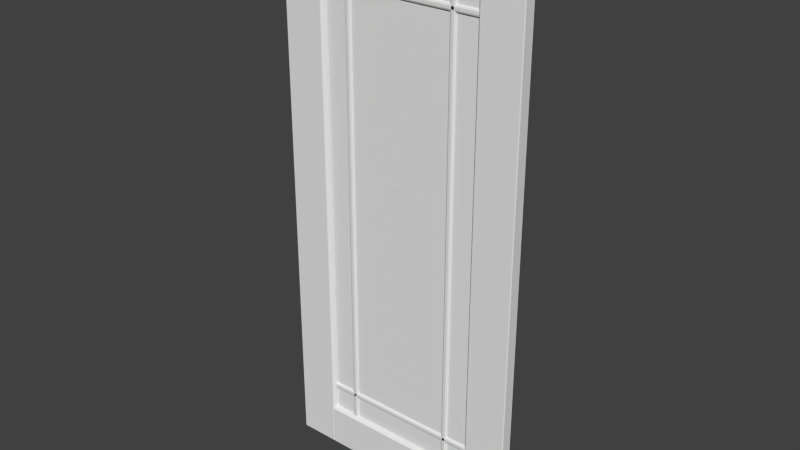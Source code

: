 # Source: Door_Panel_Glass_Marginal_Border.blend  (saved by Blender 2.78.0; exported with 4.5.12 LTS)
import bpy
from mathutils import Matrix  # noqa: F401  (used for matrix-valued properties, if any)

bpy.ops.wm.read_factory_settings(use_empty=True)
scene = bpy.context.scene
scene.name = 'Scene'

# ---- collections
col_collection_1 = bpy.data.collections.new('Collection 1'); scene.collection.children.link(col_collection_1)

# ---- world
world_world = bpy.data.worlds.new('World'); scene.world = world_world
world_world.color = (0.05088, 0.05088, 0.05088)
world_world.use_sun_shadow = False
world_world.sun_shadow_jitter_overblur = 0.0
world_world.cycles.sampling_method = 'NONE'
world_world.cycles.sample_map_resolution = 256

# ---- meshes
me_base_point = bpy.data.meshes.new('Base Point')
me_base_point.from_pydata([(0.0, 0.0, 0.0)], [], [])
me_base_point.use_remesh_preserve_volume = False
me_base_point.use_remesh_preserve_attributes = False
me_base_point.use_mirror_vertex_groups = False
me_base_point.update()
me_cage = bpy.data.meshes.new('CAGE')
me_cage.from_pydata([(0.0, 0.0, 0.0), (0.0, 0.6096, 0.0), (0.6096, 0.6096, 0.0), (0.6096, 0.0, 0.0), (0.0, 0.0, 0.6096), (0.0, 0.6096, 0.6096), (0.6096, 0.6096, 0.6096), (0.6096, 0.0, 0.6096)], [], [(0, 1, 2, 3), (4, 7, 6, 5), (0, 4, 5, 1), (1, 5, 6, 2), (2, 6, 7, 3), (4, 0, 3, 7)])
me_cage.use_remesh_preserve_volume = False
me_cage.use_remesh_preserve_attributes = False
me_cage.use_mirror_vertex_groups = False
me_cage.update()
me_cube_008 = bpy.data.meshes.new('Cube.008')
me_cube_008.from_pydata([(0.1539, -0.02704, 1.766), (0.1539, -0.03401, 1.773), (0.147, -0.02704, 1.773), (0.154, -0.03174, 1.768), (0.1502, -0.03075, 1.769), (0.1492, -0.03174, 1.773), (0.1492, -0.027, 1.768), (0.147, -0.01741, 1.773), (0.1539, -0.01044, 1.773), (0.1539, -0.01741, 1.766), (0.1492, -0.01271, 1.773), (0.1502, -0.0137, 1.769), (0.154, -0.0127, 1.768), (0.1492, -0.01745, 1.768), (0.7605, -0.01044, 1.773), (0.7674, -0.01741, 1.773), (0.7605, -0.01741, 1.766), (0.7652, -0.01271, 1.773), (0.7642, -0.0137, 1.769), (0.7652, -0.01745, 1.768), (0.7604, -0.0127, 1.768), (0.7674, -0.02704, 1.773), (0.7605, -0.03401, 1.773), (0.7605, -0.02704, 1.766), (0.7652, -0.03174, 1.773), (0.7642, -0.03075, 1.769), (0.7604, -0.03174, 1.768), (0.7652, -0.027, 1.768), (0.147, -0.02704, 1.783), (0.1539, -0.03401, 1.783), (0.1539, -0.02704, 1.79), (0.1492, -0.03174, 1.783), (0.1502, -0.03075, 1.787), (0.154, -0.03174, 1.788), (0.1492, -0.027, 1.788), (0.147, -0.01741, 1.783), (0.1539, -0.01741, 1.79), (0.1539, -0.01044, 1.783), (0.1492, -0.01745, 1.788), (0.1502, -0.0137, 1.787), (0.154, -0.0127, 1.788), (0.1492, -0.01271, 1.783), (0.7605, -0.01044, 1.783), (0.7605, -0.01741, 1.79), (0.7674, -0.01741, 1.783), (0.7604, -0.0127, 1.788), (0.7642, -0.0137, 1.787), (0.7652, -0.01745, 1.788), (0.7652, -0.01271, 1.783), (0.7674, -0.02704, 1.783), (0.7605, -0.02704, 1.79), (0.7605, -0.03401, 1.783), (0.7652, -0.027, 1.788), (0.7642, -0.03075, 1.787), (0.7604, -0.03174, 1.788), (0.7652, -0.03174, 1.783), (0.1539, -0.02704, 0.2422), (0.1539, -0.03401, 0.2492), (0.147, -0.02704, 0.2492), (0.154, -0.03174, 0.2445), (0.1502, -0.03075, 0.2455), (0.1492, -0.03174, 0.2492), (0.1492, -0.027, 0.2445), (0.147, -0.01741, 0.2492), (0.1539, -0.01044, 0.2492), (0.1539, -0.01741, 0.2422), (0.1492, -0.01271, 0.2492), (0.1502, -0.0137, 0.2455), (0.154, -0.01271, 0.2445), (0.1492, -0.01745, 0.2445), (0.7605, -0.01044, 0.2492), (0.7674, -0.01741, 0.2492), (0.7605, -0.01741, 0.2422), (0.7652, -0.01271, 0.2492), (0.7642, -0.0137, 0.2455), (0.7652, -0.01745, 0.2445), (0.7604, -0.01271, 0.2445), (0.7674, -0.02704, 0.2492), (0.7605, -0.03401, 0.2492), (0.7605, -0.02704, 0.2422), (0.7652, -0.03174, 0.2492), (0.7642, -0.03075, 0.2455), (0.7604, -0.03174, 0.2445), (0.7652, -0.027, 0.2445), (0.147, -0.02704, 0.2588), (0.1539, -0.03401, 0.2588), (0.1539, -0.02704, 0.2658), (0.1492, -0.03174, 0.2588), (0.1502, -0.03075, 0.2625), (0.154, -0.03174, 0.2635), (0.1492, -0.027, 0.2635), (0.147, -0.01741, 0.2588), (0.1539, -0.01741, 0.2658), (0.1539, -0.01044, 0.2588), (0.1492, -0.01745, 0.2635), (0.1502, -0.0137, 0.2625), (0.154, -0.01271, 0.2635), (0.1492, -0.01271, 0.2588), (0.7605, -0.01044, 0.2588), (0.7605, -0.01741, 0.2658), (0.7674, -0.01741, 0.2588), (0.7604, -0.01271, 0.2635), (0.7642, -0.0137, 0.2625), (0.7652, -0.01745, 0.2635), (0.7652, -0.01271, 0.2588), (0.7674, -0.02704, 0.2588), (0.7605, -0.02704, 0.2658), (0.7605, -0.03401, 0.2588), (0.7652, -0.027, 0.2635), (0.7642, -0.03075, 0.2625), (0.7604, -0.03174, 0.2635), (0.7652, -0.03174, 0.2588), (0.6556, -0.02704, 0.147), (0.6556, -0.03401, 0.1539), (0.6486, -0.02704, 0.1539), (0.6556, -0.03174, 0.1492), (0.6519, -0.03075, 0.1502), (0.6509, -0.03174, 0.154), (0.6509, -0.027, 0.1492), (0.6486, -0.01741, 0.1539), (0.6556, -0.01044, 0.1539), (0.6556, -0.01741, 0.147), (0.6509, -0.01271, 0.154), (0.6519, -0.0137, 0.1502), (0.6556, -0.01271, 0.1492), (0.6509, -0.01745, 0.1492), (0.6652, -0.01044, 0.1539), (0.6722, -0.01741, 0.1539), (0.6652, -0.01741, 0.147), (0.6699, -0.01271, 0.154), (0.6689, -0.0137, 0.1502), (0.6699, -0.01745, 0.1492), (0.6652, -0.01271, 0.1492), (0.6722, -0.02704, 0.1539), (0.6652, -0.03401, 0.1539), (0.6652, -0.02704, 0.147), (0.6699, -0.03174, 0.154), (0.6689, -0.03075, 0.1502), (0.6652, -0.03174, 0.1492), (0.6699, -0.027, 0.1492), (0.6486, -0.02704, 1.878), (0.6556, -0.03401, 1.878), (0.6556, -0.02704, 1.885), (0.6509, -0.03174, 1.878), (0.6519, -0.03075, 1.882), (0.6556, -0.03174, 1.883), (0.6509, -0.027, 1.883), (0.6486, -0.01741, 1.878), (0.6556, -0.01741, 1.885), (0.6556, -0.01044, 1.878), (0.6509, -0.01745, 1.883), (0.6519, -0.0137, 1.882), (0.6556, -0.01271, 1.883), (0.6509, -0.01271, 1.878), (0.6652, -0.01044, 1.878), (0.6652, -0.01741, 1.885), (0.6722, -0.01741, 1.878), (0.6652, -0.01271, 1.883), (0.6689, -0.0137, 1.882), (0.6699, -0.01745, 1.883), (0.6699, -0.01271, 1.878), (0.6722, -0.02704, 1.878), (0.6652, -0.02704, 1.885), (0.6652, -0.03401, 1.878), (0.6699, -0.027, 1.883), (0.6689, -0.03075, 1.882), (0.6652, -0.03174, 1.883), (0.6699, -0.03174, 1.878), (0.2492, -0.02704, 0.147), (0.2492, -0.03401, 0.1539), (0.2422, -0.02704, 0.1539), (0.2492, -0.03174, 0.1492), (0.2455, -0.03075, 0.1502), (0.2445, -0.03174, 0.154), (0.2445, -0.027, 0.1492), (0.2422, -0.01741, 0.1539), (0.2492, -0.01044, 0.1539), (0.2492, -0.01741, 0.147), (0.2445, -0.01271, 0.154), (0.2455, -0.0137, 0.1502), (0.2492, -0.01271, 0.1492), (0.2445, -0.01745, 0.1492), (0.2588, -0.01044, 0.1539), (0.2658, -0.01741, 0.1539), (0.2588, -0.01741, 0.147), (0.2635, -0.01271, 0.154), (0.2625, -0.0137, 0.1502), (0.2635, -0.01745, 0.1492), (0.2588, -0.01271, 0.1492), (0.2658, -0.02704, 0.1539), (0.2588, -0.03401, 0.1539), (0.2588, -0.02704, 0.147), (0.2635, -0.03174, 0.154), (0.2625, -0.03075, 0.1502), (0.2588, -0.03174, 0.1492), (0.2635, -0.027, 0.1492), (0.2422, -0.02704, 1.878), (0.2492, -0.03401, 1.878), (0.2492, -0.02704, 1.885), (0.2445, -0.03174, 1.878), (0.2455, -0.03075, 1.882), (0.2492, -0.03174, 1.883), (0.2445, -0.027, 1.883), (0.2422, -0.01741, 1.878), (0.2492, -0.01741, 1.885), (0.2492, -0.01044, 1.878), (0.2445, -0.01745, 1.883), (0.2455, -0.0137, 1.882), (0.2492, -0.01271, 1.883), (0.2445, -0.01271, 1.878), (0.2588, -0.01044, 1.878), (0.2588, -0.01741, 1.885), (0.2658, -0.01741, 1.878), (0.2588, -0.01271, 1.883), (0.2625, -0.0137, 1.882), (0.2635, -0.01745, 1.883), (0.2635, -0.01271, 1.878), (0.2658, -0.02704, 1.878), (0.2588, -0.02704, 1.885), (0.2588, -0.03401, 1.878), (0.2635, -0.027, 1.883), (0.2625, -0.03075, 1.882), (0.2588, -0.03174, 1.883), (0.2635, -0.03174, 1.878), (0.1515, -0.04153, 1.88), (0.1535, -0.04066, 1.878), (0.7629, -0.002918, 0.1515), (0.1584, -0.03505, 1.874), (0.1594, -0.03241, 1.873), (0.16, -0.02955, 1.872), (0.756, -0.009403, 1.874), (0.1602, -0.02657, 1.872), (0.7544, -0.0149, 1.872), (0.7609, -0.003786, 0.1535), (0.1494, -0.04182, 0.1494), (0.765, -0.04183, 0.1494), (0.16, -0.02955, 0.16), (0.1594, -0.03241, 0.1594), (0.157, -0.007092, 1.875), (0.1554, -0.005195, 1.877), (0.1584, -0.03505, 0.1584), (0.1494, -0.04182, 1.883), (0.7629, -0.04153, 1.88), (0.7609, -0.04066, 1.878), (0.7574, -0.007092, 0.157), (0.759, -0.03925, 1.877), (0.7574, -0.03736, 1.875), (0.7544, -0.0149, 0.16), (0.755, -0.03241, 1.873), (0.7542, -0.02657, 1.872), (0.765, -0.002625, 1.883), (0.7542, -0.02657, 0.1602), (0.1602, -0.01788, 0.1602), (0.1535, -0.04066, 0.1535), (0.755, -0.03241, 0.1594), (0.756, -0.03505, 0.1584), (0.157, -0.007092, 0.157), (0.1554, -0.005195, 0.1554), (0.759, -0.03925, 0.1554), (0.1515, -0.04153, 0.1515), (0.1554, -0.03925, 0.1554), (0.157, -0.03736, 0.157), (0.1515, -0.002918, 0.1515), (0.1602, -0.02657, 0.1602), (0.759, -0.005195, 0.1554), (0.756, -0.009403, 0.1584), (0.755, -0.01204, 0.1594), (0.765, -0.04182, 1.883), (0.1535, -0.003786, 0.1535), (0.7542, -0.01788, 0.1602), (0.7544, -0.02955, 0.16), (0.7542, -0.01788, 1.872), (0.7574, -0.03736, 0.157), (0.755, -0.01204, 1.873), (0.1554, -0.03925, 1.877), (0.7574, -0.007092, 1.875), (0.759, -0.005195, 1.877), (0.7609, -0.003786, 1.878), (0.7629, -0.002918, 1.88), (0.1494, -0.002625, 1.883), (0.157, -0.03736, 1.875), (0.1584, -0.009403, 0.1584), (0.1594, -0.01204, 0.1594), (0.16, -0.0149, 0.16), (0.7609, -0.04066, 0.1535), (0.765, -0.002625, 0.1494), (0.7544, -0.02955, 1.872), (0.1494, -0.002625, 0.1494), (0.1602, -0.01788, 1.872), (0.16, -0.0149, 1.872), (0.1594, -0.01204, 1.873), (0.1584, -0.009403, 1.874), (0.756, -0.03505, 1.874), (0.7629, -0.04153, 0.1515), (0.1535, -0.003786, 1.878), (0.1515, -0.002918, 1.88), (0.1535, -0.003786, 0.1535), (0.7609, -0.003786, 0.1535), (0.7542, -0.02657, 0.1602), (0.7542, -0.02657, 0.1602), (0.1602, -0.02657, 0.1602), (0.1602, -0.02657, 0.1602), (0.1554, -0.005195, 1.877), (0.157, -0.007092, 1.875), (0.1602, -0.02657, 1.872), (0.1602, -0.02657, 1.872), (0.16, -0.02955, 0.16), (0.7542, -0.02657, 1.872), (0.7542, -0.02657, 1.872), (0.756, -0.009403, 0.1584), (0.755, -0.01204, 0.1594), (0.755, -0.03241, 0.1594), (0.7544, -0.02955, 0.16), (0.1535, -0.04066, 1.878), (0.1554, -0.03925, 1.877), (0.157, -0.03736, 1.875), (0.1584, -0.03505, 1.874), (0.7574, -0.03736, 0.157), (0.756, -0.03505, 0.1584), (0.759, -0.03925, 0.1554), (0.7609, -0.04066, 0.1535), (0.1554, -0.005195, 0.1554), (0.157, -0.007092, 0.157), (0.1535, -0.04066, 0.1535), (0.1554, -0.03925, 0.1554), (0.7544, -0.02955, 1.872), (0.7574, -0.03736, 1.875), (0.756, -0.03505, 1.874), (0.755, -0.03241, 1.873), (0.157, -0.03736, 0.157), (0.1584, -0.03505, 0.1584), (0.1594, -0.03241, 0.1594), (0.1594, -0.03241, 1.873), (0.16, -0.02955, 1.872), (0.759, -0.005195, 1.877), (0.7574, -0.007092, 1.875), (0.7609, -0.003786, 1.878), (0.7609, -0.04066, 1.878), (0.759, -0.03925, 1.877), (0.16, -0.0149, 1.872), (0.1602, -0.01788, 1.872), (0.1602, -0.01788, 1.872), (0.1594, -0.01204, 1.873), (0.1584, -0.009403, 1.874), (0.1535, -0.003786, 1.878), (0.1584, -0.009403, 0.1584), (0.1594, -0.01204, 0.1594), (0.16, -0.0149, 0.16), (0.7542, -0.01788, 1.872), (0.7542, -0.01788, 1.872), (0.755, -0.01204, 1.873), (0.7544, -0.0149, 1.872), (0.756, -0.009403, 1.874), (0.759, -0.005195, 0.1554), (0.7574, -0.007092, 0.157), (0.7544, -0.0149, 0.16), (0.7542, -0.01788, 0.1602), (0.7542, -0.01788, 0.1602), (0.1602, -0.01788, 0.1602), (0.1602, -0.01788, 0.1602), (0.1554, -0.04182, 4.47e-08), (0.1554, -0.04445, 0.003), (0.1524, -0.04182, 0.003), (0.1554, -0.04368, 0.0008787), (0.1537, -0.04334, 0.001268), (0.1533, -0.04368, 0.003), (0.1533, -0.04182, 0.0008787), (0.1524, -0.002625, 0.003), (0.1554, -6.147e-08, 0.003), (0.1554, -0.002625, 4.47e-08), (0.1533, -0.0007689, 0.003), (0.1537, -0.00111, 0.001268), (0.1554, -0.0007689, 0.0008787), (0.1533, -0.002625, 0.0008787), (0.759, -6.147e-08, 0.003), (0.762, -0.002625, 0.003), (0.759, -0.002625, 4.47e-08), (0.7611, -0.0007689, 0.003), (0.7607, -0.00111, 0.001268), (0.7611, -0.002625, 0.0008787), (0.759, -0.0007689, 0.0008787), (0.762, -0.04182, 0.003), (0.759, -0.04445, 0.003), (0.759, -0.04182, 4.47e-08), (0.7611, -0.04368, 0.003), (0.7607, -0.04334, 0.001268), (0.759, -0.04368, 0.0008787), (0.7611, -0.04182, 0.0008787), (0.1524, -0.04182, 0.1494), (0.1554, -0.04445, 0.1494), (0.1554, -0.04182, 0.1524), (0.1533, -0.04368, 0.1494), (0.1537, -0.04334, 0.1511), (0.1554, -0.04368, 0.1515), (0.1533, -0.04182, 0.1515), (0.1524, -0.002625, 0.1494), (0.1554, -0.002625, 0.1524), (0.1554, -6.147e-08, 0.1494), (0.1533, -0.002625, 0.1515), (0.1537, -0.00111, 0.1511), (0.1554, -0.0007689, 0.1515), (0.1533, -0.0007689, 0.1494), (0.759, -6.147e-08, 0.1494), (0.759, -0.002625, 0.1524), (0.762, -0.002625, 0.1494), (0.759, -0.0007689, 0.1515), (0.7607, -0.00111, 0.1511), (0.7611, -0.002625, 0.1515), (0.7611, -0.0007689, 0.1494), (0.762, -0.04182, 0.1494), (0.759, -0.04182, 0.1524), (0.759, -0.04445, 0.1494), (0.7611, -0.04182, 0.1515), (0.7607, -0.04334, 0.1511), (0.759, -0.04368, 0.1515), (0.7611, -0.04368, 0.1494), (0.1554, -0.04182, 1.88), (0.1554, -0.04445, 1.883), (0.1524, -0.04182, 1.883), (0.1554, -0.04368, 1.88), (0.1537, -0.04334, 1.881), (0.1533, -0.04368, 1.883), (0.1533, -0.04182, 1.88), (0.1524, -0.002625, 1.883), (0.1554, -6.147e-08, 1.883), (0.1554, -0.002625, 1.88), (0.1533, -0.0007689, 1.883), (0.1537, -0.00111, 1.881), (0.1554, -0.0007689, 1.88), (0.1533, -0.002625, 1.88), (0.759, -6.147e-08, 1.883), (0.762, -0.002625, 1.883), (0.759, -0.002625, 1.88), (0.7611, -0.0007689, 1.883), (0.7607, -0.00111, 1.881), (0.7611, -0.002625, 1.88), (0.759, -0.0007689, 1.88), (0.762, -0.04182, 1.883), (0.759, -0.04445, 1.883), (0.759, -0.04182, 1.88), (0.7611, -0.04368, 1.883), (0.7607, -0.04334, 1.881), (0.759, -0.04368, 1.88), (0.7611, -0.04182, 1.88), (0.1524, -0.04182, 2.029), (0.1554, -0.04445, 2.029), (0.1554, -0.04182, 2.032), (0.1533, -0.04368, 2.029), (0.1537, -0.04334, 2.031), (0.1554, -0.04368, 2.031), (0.1533, -0.04182, 2.031), (0.1524, -0.002625, 2.029), (0.1554, -0.002625, 2.032), (0.1554, -6.147e-08, 2.029), (0.1533, -0.002625, 2.031), (0.1537, -0.00111, 2.031), (0.1554, -0.0007689, 2.031), (0.1533, -0.0007689, 2.029), (0.759, -6.147e-08, 2.029), (0.759, -0.002625, 2.032), (0.762, -0.002625, 2.029), (0.759, -0.0007689, 2.031), (0.7607, -0.00111, 2.031), (0.7611, -0.002625, 2.031), (0.7611, -0.0007689, 2.029), (0.762, -0.04182, 2.029), (0.759, -0.04182, 2.032), (0.759, -0.04445, 2.029), (0.7611, -0.04182, 2.031), (0.7607, -0.04334, 2.031), (0.759, -0.04368, 2.031), (0.7611, -0.04368, 2.029), (-5.96e-08, -0.04183, 2.029), (0.003, -0.04445, 2.029), (0.003, -0.04183, 2.032), (0.0008786, -0.04368, 2.029), (0.001268, -0.04334, 2.031), (0.003, -0.04368, 2.031), (0.0008786, -0.04183, 2.031), (0.003, -0.002625, 2.032), (0.003, -1.248e-07, 2.029), (-5.96e-08, -0.002625, 2.029), (0.003, -0.000769, 2.031), (0.001268, -0.00111, 2.031), (0.0008786, -0.000769, 2.029), (0.0008786, -0.002625, 2.031), (0.003, -1.676e-08, 0.003), (0.003, -0.002625, 0.0), (0.0, -0.002625, 0.003), (0.003, -0.0007689, 0.0008787), (0.001268, -0.001109, 0.001268), (0.0008787, -0.002625, 0.0008787), (0.0008787, -0.0007689, 0.003), (0.003, -0.04182, 0.0), (0.003, -0.04445, 0.003), (0.0, -0.04182, 0.003), (0.003, -0.04368, 0.0008787), (0.001268, -0.04334, 0.001268), (0.0008787, -0.04368, 0.003), (0.0008787, -0.04182, 0.0008787), (0.1494, -0.04182, 2.032), (0.1494, -0.04445, 2.029), (0.1524, -0.04182, 2.029), (0.1494, -0.04368, 2.031), (0.1511, -0.04334, 2.031), (0.1515, -0.04368, 2.029), (0.1515, -0.04182, 2.031), (0.1494, -0.002625, 2.032), (0.1524, -0.002625, 2.029), (0.1494, -1.08e-07, 2.029), (0.1515, -0.002625, 2.031), (0.1511, -0.00111, 2.031), (0.1515, -0.000769, 2.029), (0.1494, -0.000769, 2.031), (0.1494, 0.0, 0.003), (0.1524, -0.002625, 0.003), (0.1494, -0.002625, 0.0), (0.1515, -0.0007688, 0.003), (0.1511, -0.001109, 0.001268), (0.1515, -0.002625, 0.0008787), (0.1494, -0.0007688, 0.0008787), (0.1494, -0.04182, 0.0), (0.1524, -0.04182, 0.003), (0.1494, -0.04445, 0.003), (0.1515, -0.04182, 0.0008787), (0.1511, -0.04334, 0.001268), (0.1515, -0.04368, 0.003), (0.1494, -0.04368, 0.0008787), (0.762, -0.04183, 2.029), (0.765, -0.04445, 2.029), (0.765, -0.04183, 2.032), (0.7629, -0.04368, 2.029), (0.7633, -0.04334, 2.031), (0.765, -0.04368, 2.031), (0.7629, -0.04183, 2.031), (0.765, -0.002625, 2.032), (0.765, -1.248e-07, 2.029), (0.762, -0.002625, 2.029), (0.765, -0.000769, 2.031), (0.7633, -0.00111, 2.031), (0.7629, -0.000769, 2.029), (0.7629, -0.002625, 2.031), (0.765, -1.676e-08, 0.003), (0.765, -0.002625, 0.0), (0.762, -0.002625, 0.003), (0.765, -0.0007689, 0.0008787), (0.7633, -0.001109, 0.001268), (0.7629, -0.002625, 0.0008787), (0.7629, -0.0007689, 0.003), (0.765, -0.04182, 0.0), (0.765, -0.04445, 0.003), (0.762, -0.04182, 0.003), (0.765, -0.04368, 0.0008787), (0.7633, -0.04334, 0.001268), (0.7629, -0.04368, 0.003), (0.7629, -0.04182, 0.0008787), (0.9114, -0.04182, 2.032), (0.9114, -0.04445, 2.029), (0.9144, -0.04182, 2.029), (0.9114, -0.04368, 2.031), (0.9131, -0.04334, 2.031), (0.9135, -0.04368, 2.029), (0.9135, -0.04182, 2.031), (0.9114, -0.002625, 2.032), (0.9144, -0.002625, 2.029), (0.9114, -1.08e-07, 2.029), (0.9135, -0.002625, 2.031), (0.9131, -0.00111, 2.031), (0.9135, -0.000769, 2.029), (0.9114, -0.000769, 2.031), (0.9114, 0.0, 0.003), (0.9144, -0.002625, 0.003), (0.9114, -0.002625, 0.0), (0.9135, -0.0007688, 0.003), (0.9131, -0.001109, 0.001268), (0.9135, -0.002625, 0.0008787), (0.9114, -0.0007688, 0.0008787), (0.9114, -0.04182, 0.0), (0.9144, -0.04182, 0.003), (0.9114, -0.04445, 0.003), (0.9135, -0.04182, 0.0008787), (0.9131, -0.04334, 0.001268), (0.9135, -0.04368, 0.003), (0.9114, -0.04368, 0.0008787), (0.1524, -0.02657, 0.1524), (0.1524, -0.01788, 0.1524), (0.762, -0.01788, 0.1524), (0.762, -0.02657, 0.1524), (0.1524, -0.02657, 1.88), (0.1524, -0.01788, 1.88), (0.762, -0.01788, 1.88), (0.762, -0.02657, 1.88)], [(251, 263), (231, 263), (249, 251), (271, 288), (249, 231), (271, 269), (288, 252), (269, 252)], [(0, 9, 16, 23), (44, 49, 21, 15), (50, 43, 36, 30), (37, 42, 14, 8), (51, 29, 1, 22), (84, 91, 63, 58), (56, 65, 72, 79), (100, 105, 77, 71), (106, 99, 92, 86), (93, 98, 70, 64), (107, 85, 57, 78), (140, 147, 119, 114), (112, 121, 128, 135), (156, 161, 133, 127), (162, 155, 148, 142), (149, 154, 126, 120), (163, 141, 113, 134), (196, 203, 175, 170), (168, 177, 184, 191), (212, 217, 189, 183), (218, 211, 204, 198), (205, 210, 182, 176), (219, 197, 169, 190), (0, 3, 4, 6), (1, 5, 4, 3), (2, 6, 4, 5), (7, 10, 11, 13), (8, 12, 11, 10), (9, 13, 11, 12), (14, 17, 18, 20), (15, 19, 18, 17), (16, 20, 18, 19), (21, 24, 25, 27), (22, 26, 25, 24), (23, 27, 25, 26), (28, 31, 32, 34), (29, 33, 32, 31), (30, 34, 32, 33), (35, 38, 39, 41), (36, 40, 39, 38), (37, 41, 39, 40), (42, 45, 46, 48), (43, 47, 46, 45), (44, 48, 46, 47), (49, 52, 53, 55), (50, 54, 53, 52), (51, 55, 53, 54), (56, 59, 60, 62), (57, 61, 60, 59), (58, 62, 60, 61), (63, 66, 67, 69), (64, 68, 67, 66), (65, 69, 67, 68), (70, 73, 74, 76), (71, 75, 74, 73), (72, 76, 74, 75), (77, 80, 81, 83), (78, 82, 81, 80), (79, 83, 81, 82), (84, 87, 88, 90), (85, 89, 88, 87), (86, 90, 88, 89), (91, 94, 95, 97), (92, 96, 95, 94), (93, 97, 95, 96), (98, 101, 102, 104), (99, 103, 102, 101), (100, 104, 102, 103), (105, 108, 109, 111), (106, 110, 109, 108), (107, 111, 109, 110), (112, 115, 116, 118), (113, 117, 116, 115), (114, 118, 116, 117), (119, 122, 123, 125), (120, 124, 123, 122), (121, 125, 123, 124), (126, 129, 130, 132), (127, 131, 130, 129), (128, 132, 130, 131), (133, 136, 137, 139), (134, 138, 137, 136), (135, 139, 137, 138), (140, 143, 144, 146), (141, 145, 144, 143), (142, 146, 144, 145), (147, 150, 151, 153), (148, 152, 151, 150), (149, 153, 151, 152), (154, 157, 158, 160), (155, 159, 158, 157), (156, 160, 158, 159), (161, 164, 165, 167), (162, 166, 165, 164), (163, 167, 165, 166), (168, 171, 172, 174), (169, 173, 172, 171), (170, 174, 172, 173), (175, 178, 179, 181), (176, 180, 179, 178), (177, 181, 179, 180), (182, 185, 186, 188), (183, 187, 186, 185), (184, 188, 186, 187), (189, 192, 193, 195), (190, 194, 193, 192), (191, 195, 193, 194), (196, 199, 200, 202), (197, 201, 200, 199), (198, 202, 200, 201), (203, 206, 207, 209), (204, 208, 207, 206), (205, 209, 207, 208), (210, 213, 214, 216), (211, 215, 214, 213), (212, 216, 214, 215), (217, 220, 221, 223), (218, 222, 221, 220), (219, 223, 221, 222), (1, 29, 31, 5), (5, 31, 28, 2), (30, 36, 38, 34), (34, 38, 35, 28), (37, 8, 10, 41), (41, 10, 7, 35), (9, 0, 6, 13), (13, 6, 2, 7), (36, 43, 45, 40), (40, 45, 42, 37), (44, 15, 17, 48), (48, 17, 14, 42), (16, 9, 12, 20), (20, 12, 8, 14), (43, 50, 52, 47), (47, 52, 49, 44), (51, 22, 24, 55), (55, 24, 21, 49), (23, 16, 19, 27), (27, 19, 15, 21), (50, 30, 33, 54), (54, 33, 29, 51), (0, 23, 26, 3), (3, 26, 22, 1), (57, 85, 87, 61), (61, 87, 84, 58), (86, 92, 94, 90), (90, 94, 91, 84), (93, 64, 66, 97), (97, 66, 63, 91), (65, 56, 62, 69), (69, 62, 58, 63), (92, 99, 101, 96), (96, 101, 98, 93), (100, 71, 73, 104), (104, 73, 70, 98), (72, 65, 68, 76), (76, 68, 64, 70), (99, 106, 108, 103), (103, 108, 105, 100), (107, 78, 80, 111), (111, 80, 77, 105), (79, 72, 75, 83), (83, 75, 71, 77), (106, 86, 89, 110), (110, 89, 85, 107), (56, 79, 82, 59), (59, 82, 78, 57), (113, 141, 143, 117), (117, 143, 140, 114), (142, 148, 150, 146), (146, 150, 147, 140), (149, 120, 122, 153), (153, 122, 119, 147), (121, 112, 118, 125), (125, 118, 114, 119), (148, 155, 157, 152), (152, 157, 154, 149), (156, 127, 129, 160), (160, 129, 126, 154), (128, 121, 124, 132), (132, 124, 120, 126), (155, 162, 164, 159), (159, 164, 161, 156), (163, 134, 136, 167), (167, 136, 133, 161), (135, 128, 131, 139), (139, 131, 127, 133), (162, 142, 145, 166), (166, 145, 141, 163), (112, 135, 138, 115), (115, 138, 134, 113), (169, 197, 199, 173), (173, 199, 196, 170), (198, 204, 206, 202), (202, 206, 203, 196), (205, 176, 178, 209), (209, 178, 175, 203), (177, 168, 174, 181), (181, 174, 170, 175), (204, 211, 213, 208), (208, 213, 210, 205), (212, 183, 185, 216), (216, 185, 182, 210), (184, 177, 180, 188), (188, 180, 176, 182), (211, 218, 220, 215), (215, 220, 217, 212), (219, 190, 192, 223), (223, 192, 189, 217), (191, 184, 187, 195), (195, 187, 183, 189), (218, 198, 201, 222), (222, 201, 197, 219), (168, 191, 194, 171), (171, 194, 190, 169), (28, 35, 7, 2), (256, 257, 239, 238), (260, 253, 284, 258), (255, 317, 326, 327), (254, 255, 327, 248), (320, 293, 242, 243), (293, 235, 267, 242), (319, 320, 243, 338), (312, 254, 248, 325), (298, 312, 325, 307), (280, 246, 245, 274), (317, 319, 338, 326), (294, 295, 278, 277), (324, 314, 225, 323), (259, 224, 241, 234), (227, 292, 246, 280), (332, 328, 292, 227), (229, 286, 328, 332), (304, 308, 286, 229), (224, 242, 267, 241), (274, 245, 337, 313), (261, 260, 258, 272), (300, 236, 270, 299), (323, 225, 224, 259), (301, 305, 333, 306), (306, 333, 228, 237), (237, 228, 316, 240), (240, 316, 315, 329), (236, 331, 311, 270), (331, 330, 318, 311), (313, 337, 242, 224), (282, 266, 265, 281), (329, 315, 314, 324), (283, 355, 266, 282), (345, 256, 238, 291), (346, 345, 291, 290), (347, 346, 290, 289), (358, 347, 289, 340), (268, 262, 295, 344), (359, 356, 355, 283), (322, 244, 353, 321), (302, 294, 277, 334), (295, 279, 250, 278), (341, 339, 351, 348), (339, 342, 273, 351), (342, 343, 230, 273), (343, 303, 335, 230), (262, 287, 279, 295), (257, 268, 344, 239), (354, 275, 276, 264), (303, 302, 334, 335), (357, 349, 232, 247), (247, 232, 350, 310), (264, 276, 336, 233), (226, 278, 250, 285), (233, 336, 278, 226), (310, 350, 352, 309), (309, 352, 275, 354), (321, 353, 297, 296), (262, 226, 285, 287), (296, 297, 226, 262), (281, 265, 244, 322), (259, 234, 235, 293), (253, 259, 293, 284), (330, 261, 272, 318), (360, 369, 376, 383), (404, 409, 381, 375), (410, 403, 396, 390), (397, 402, 374, 368), (411, 389, 361, 382), (444, 451, 423, 418), (416, 425, 432, 439), (460, 465, 437, 431), (466, 459, 452, 446), (453, 458, 430, 424), (467, 445, 417, 438), (500, 507, 479, 474), (472, 481, 488, 495), (516, 521, 493, 487), (522, 515, 508, 502), (509, 514, 486, 480), (523, 501, 473, 494), (556, 563, 535, 530), (528, 537, 544, 551), (572, 577, 549, 543), (578, 571, 564, 558), (565, 570, 542, 536), (579, 557, 529, 550), (360, 363, 364, 366), (361, 365, 364, 363), (362, 366, 364, 365), (367, 370, 371, 373), (368, 372, 371, 370), (369, 373, 371, 372), (374, 377, 378, 380), (375, 379, 378, 377), (376, 380, 378, 379), (381, 384, 385, 387), (382, 386, 385, 384), (383, 387, 385, 386), (388, 391, 392, 394), (389, 393, 392, 391), (390, 394, 392, 393), (395, 398, 399, 401), (396, 400, 399, 398), (397, 401, 399, 400), (402, 405, 406, 408), (403, 407, 406, 405), (404, 408, 406, 407), (409, 412, 413, 415), (410, 414, 413, 412), (411, 415, 413, 414), (416, 419, 420, 422), (417, 421, 420, 419), (418, 422, 420, 421), (423, 426, 427, 429), (424, 428, 427, 426), (425, 429, 427, 428), (430, 433, 434, 436), (431, 435, 434, 433), (432, 436, 434, 435), (437, 440, 441, 443), (438, 442, 441, 440), (439, 443, 441, 442), (444, 447, 448, 450), (445, 449, 448, 447), (446, 450, 448, 449), (451, 454, 455, 457), (452, 456, 455, 454), (453, 457, 455, 456), (458, 461, 462, 464), (459, 463, 462, 461), (460, 464, 462, 463), (465, 468, 469, 471), (466, 470, 469, 468), (467, 471, 469, 470), (472, 475, 476, 478), (473, 477, 476, 475), (474, 478, 476, 477), (479, 482, 483, 485), (480, 484, 483, 482), (481, 485, 483, 484), (486, 489, 490, 492), (487, 491, 490, 489), (488, 492, 490, 491), (493, 496, 497, 499), (494, 498, 497, 496), (495, 499, 497, 498), (500, 503, 504, 506), (501, 505, 504, 503), (502, 506, 504, 505), (507, 510, 511, 513), (508, 512, 511, 510), (509, 513, 511, 512), (514, 517, 518, 520), (515, 519, 518, 517), (516, 520, 518, 519), (521, 524, 525, 527), (522, 526, 525, 524), (523, 527, 525, 526), (528, 531, 532, 534), (529, 533, 532, 531), (530, 534, 532, 533), (535, 538, 539, 541), (536, 540, 539, 538), (537, 541, 539, 540), (542, 545, 546, 548), (543, 547, 546, 545), (544, 548, 546, 547), (549, 552, 553, 555), (550, 554, 553, 552), (551, 555, 553, 554), (556, 559, 560, 562), (557, 561, 560, 559), (558, 562, 560, 561), (563, 566, 567, 569), (564, 568, 567, 566), (565, 569, 567, 568), (570, 573, 574, 576), (571, 575, 574, 573), (572, 576, 574, 575), (577, 580, 581, 583), (578, 582, 581, 580), (579, 583, 581, 582), (361, 389, 391, 365), (365, 391, 388, 362), (390, 396, 398, 394), (394, 398, 395, 388), (397, 368, 370, 401), (401, 370, 367, 395), (369, 360, 366, 373), (373, 366, 362, 367), (396, 403, 405, 400), (400, 405, 402, 397), (404, 375, 377, 408), (408, 377, 374, 402), (376, 369, 372, 380), (380, 372, 368, 374), (403, 410, 412, 407), (407, 412, 409, 404), (411, 382, 384, 415), (415, 384, 381, 409), (383, 376, 379, 387), (387, 379, 375, 381), (410, 390, 393, 414), (414, 393, 389, 411), (360, 383, 386, 363), (363, 386, 382, 361), (417, 445, 447, 421), (421, 447, 444, 418), (446, 452, 454, 450), (450, 454, 451, 444), (453, 424, 426, 457), (457, 426, 423, 451), (425, 416, 422, 429), (429, 422, 418, 423), (452, 459, 461, 456), (456, 461, 458, 453), (460, 431, 433, 464), (464, 433, 430, 458), (432, 425, 428, 436), (436, 428, 424, 430), (459, 466, 468, 463), (463, 468, 465, 460), (467, 438, 440, 471), (471, 440, 437, 465), (439, 432, 435, 443), (443, 435, 431, 437), (466, 446, 449, 470), (470, 449, 445, 467), (416, 439, 442, 419), (419, 442, 438, 417), (473, 501, 503, 477), (477, 503, 500, 474), (502, 508, 510, 506), (506, 510, 507, 500), (509, 480, 482, 513), (513, 482, 479, 507), (481, 472, 478, 485), (485, 478, 474, 479), (508, 515, 517, 512), (512, 517, 514, 509), (516, 487, 489, 520), (520, 489, 486, 514), (488, 481, 484, 492), (492, 484, 480, 486), (515, 522, 524, 519), (519, 524, 521, 516), (523, 494, 496, 527), (527, 496, 493, 521), (495, 488, 491, 499), (499, 491, 487, 493), (522, 502, 505, 526), (526, 505, 501, 523), (472, 495, 498, 475), (475, 498, 494, 473), (529, 557, 559, 533), (533, 559, 556, 530), (558, 564, 566, 562), (562, 566, 563, 556), (565, 536, 538, 569), (569, 538, 535, 563), (537, 528, 534, 541), (541, 534, 530, 535), (564, 571, 573, 568), (568, 573, 570, 565), (572, 543, 545, 576), (576, 545, 542, 570), (544, 537, 540, 548), (548, 540, 536, 542), (571, 578, 580, 575), (575, 580, 577, 572), (579, 550, 552, 583), (583, 552, 549, 577), (551, 544, 547, 555), (555, 547, 543, 549), (578, 558, 561, 582), (582, 561, 557, 579), (528, 551, 554, 531), (531, 554, 550, 529), (388, 395, 367, 362), (588, 589, 585, 584), (589, 590, 586, 585), (590, 591, 587, 586), (591, 588, 584, 587), (584, 585, 586, 587), (591, 590, 589, 588)])
me_cube_008.polygons.foreach_set('material_index', [0, 0, 0, 0, 0, 0, 0, 0, 0, 0, 0, 0, 0, 0, 0, 0, 0, 0, 0, 0, 0, 0, 0, 0, 0, 0, 0, 0, 0, 0, 0, 0, 0, 0, 0, 0, 0, 0, 0, 0, 0, 0, 0, 0, 0, 0, 0, 0, 0, 0, 0, 0, 0, 0, 0, 0, 0, 0, 0, 0, 0, 0, 0, 0, 0, 0, 0, 0, 0, 0, 0, 0, 0, 0, 0, 0, 0, 0, 0, 0, 0, 0, 0, 0, 0, 0, 0, 0, 0, 0, 0, 0, 0, 0, 0, 0, 0, 0, 0, 0, 0, 0, 0, 0, 0, 0, 0, 0, 0, 0, 0, 0, 0, 0, 0, 0, 0, 0, 0, 0, 0, 0, 0, 0, 0, 0, 0, 0, 0, 0, 0, 0, 0, 0, 0, 0, 0, 0, 0, 0, 0, 0, 0, 0, 0, 0, 0, 0, 0, 0, 0, 0, 0, 0, 0, 0, 0, 0, 0, 0, 0, 0, 0, 0, 0, 0, 0, 0, 0, 0, 0, 0, 0, 0, 0, 0, 0, 0, 0, 0, 0, 0, 0, 0, 0, 0, 0, 0, 0, 0, 0, 0, 0, 0, 0, 0, 0, 0, 0, 0, 0, 0, 0, 0, 0, 0, 0, 0, 0, 0, 0, 0, 0, 0, 0, 0, 0, 0, 0, 0, 0, 0, 0, 0, 0, 0, 0, 0, 0, 0, 0, 0, 0, 0, 0, 0, 0, 0, 0, 0, 0, 0, 0, 0, 0, 0, 0, 0, 0, 0, 0, 0, 0, 0, 0, 0, 0, 0, 0, 0, 0, 0, 0, 0, 0, 0, 0, 0, 0, 0, 0, 0, 0, 0, 0, 0, 0, 0, 0, 0, 0, 0, 0, 0, 0, 0, 0, 0, 0, 0, 0, 0, 0, 0, 0, 0, 0, 0, 0, 0, 0, 0, 0, 0, 0, 0, 0, 0, 0, 0, 0, 0, 0, 0, 0, 0, 0, 0, 0, 0, 0, 0, 0, 0, 0, 0, 0, 0, 0, 0, 0, 0, 0, 0, 0, 0, 0, 0, 0, 0, 0, 0, 0, 0, 0, 0, 0, 0, 0, 0, 0, 0, 0, 0, 0, 0, 0, 0, 0, 0, 0, 0, 0, 0, 0, 0, 0, 0, 0, 0, 0, 0, 0, 0, 0, 0, 0, 0, 0, 0, 0, 0, 0, 0, 0, 0, 0, 0, 0, 0, 0, 0, 0, 0, 0, 0, 0, 0, 0, 0, 0, 0, 0, 0, 0, 0, 0, 0, 0, 0, 0, 0, 0, 0, 0, 0, 0, 0, 0, 0, 0, 0, 0, 0, 0, 0, 0, 0, 0, 0, 0, 0, 0, 0, 0, 0, 0, 0, 0, 0, 0, 0, 0, 0, 0, 0, 0, 0, 0, 0, 0, 0, 0, 0, 0, 0, 0, 0, 0, 0, 0, 0, 0, 0, 0, 0, 0, 0, 0, 0, 0, 0, 0, 0, 0, 0, 0, 0, 0, 0, 0, 0, 0, 0, 0, 0, 0, 0, 0, 0, 0, 0, 0, 0, 0, 0, 2, 2, 2, 2, 2, 2])
_uv = me_cube_008.uv_layers.new(name='UVMap.001')
_uv.uv.foreach_set('vector', [0.2659, 0.267, 0.2659, 0.267, 0.6132, 0.267, 0.6132, 0.267, 0.6147, 0.278, 0.6147, 0.278, 0.6147, 0.2698, 0.6147, 0.2698, 0.6132, 0.2808, 0.6132, 0.2808, 0.2659, 0.2808, 0.2659, 0.2808, 0.2659, 0.278, 0.6132, 0.278, 0.6132, 0.2698, 0.2659, 0.2698, 0.6132, 0.278, 0.2659, 0.278, 0.2659, 0.2698, 0.6132, 0.2698, 0.2655, 0.255, 0.2655, 0.255, 0.2655, 0.2468, 0.2655, 0.2468, 0.2669, 0.244, 0.2669, 0.244, 0.6142, 0.244, 0.6142, 0.244, 0.6157, 0.255, 0.6157, 0.255, 0.6157, 0.2468, 0.6157, 0.2468, 0.6142, 0.2578, 0.6142, 0.2578, 0.2669, 0.2578, 0.2669, 0.2578, 0.2669, 0.255, 0.6142, 0.255, 0.6142, 0.2468, 0.2669, 0.2468, 0.6142, 0.255, 0.2669, 0.255, 0.2669, 0.2468, 0.6142, 0.2468, 0.9498, 0.08803, 0.9498, 0.08803, 0.259, 0.08803, 0.259, 0.08803, 0.258, 0.08456, 0.258, 0.08456, 0.258, 0.07417, 0.258, 0.07417, 0.9498, 0.0707, 0.9498, 0.0707, 0.259, 0.0707, 0.259, 0.0707, 0.9508, 0.07417, 0.9508, 0.07417, 0.9508, 0.08456, 0.9508, 0.08456, 0.9498, 0.08456, 0.9498, 0.07417, 0.259, 0.07417, 0.259, 0.08456, 0.9498, 0.07417, 0.9498, 0.08456, 0.259, 0.08456, 0.259, 0.07417, 0.9496, 0.1089, 0.9496, 0.1089, 0.2588, 0.1089, 0.2588, 0.1089, 0.2577, 0.1054, 0.2577, 0.1054, 0.2577, 0.095, 0.2577, 0.095, 0.9496, 0.09153, 0.9496, 0.09153, 0.2588, 0.09153, 0.2588, 0.09153, 0.9506, 0.095, 0.9506, 0.095, 0.9506, 0.1054, 0.9506, 0.1054, 0.9496, 0.1054, 0.9496, 0.095, 0.2588, 0.095, 0.2588, 0.1054, 0.9496, 0.095, 0.9496, 0.1054, 0.2588, 0.1054, 0.2588, 0.095, 0.2659, 0.267, 0.2659, 0.2678, 0.2651, 0.2682, 0.2649, 0.2678, 0.2659, 0.2698, 0.2649, 0.2698, 0.2651, 0.2682, 0.2659, 0.2678, 0.2645, 0.2698, 0.2649, 0.2678, 0.2651, 0.2682, 0.2649, 0.2698, 0.2645, 0.2698, 0.2649, 0.2698, 0.2651, 0.2682, 0.2649, 0.2678, 0.2659, 0.2698, 0.2659, 0.2678, 0.2651, 0.2682, 0.2649, 0.2698, 0.2659, 0.267, 0.2649, 0.2678, 0.2651, 0.2682, 0.2659, 0.2678, 0.6132, 0.2698, 0.6142, 0.2698, 0.6141, 0.2682, 0.6132, 0.2678, 0.6147, 0.2698, 0.6142, 0.2678, 0.6141, 0.2682, 0.6142, 0.2698, 0.6132, 0.267, 0.6132, 0.2678, 0.6141, 0.2682, 0.6142, 0.2678, 0.6147, 0.2698, 0.6142, 0.2698, 0.6141, 0.2682, 0.6142, 0.2678, 0.6132, 0.2698, 0.6132, 0.2678, 0.6141, 0.2682, 0.6142, 0.2698, 0.6132, 0.267, 0.6142, 0.2678, 0.6141, 0.2682, 0.6132, 0.2678, 0.2645, 0.278, 0.2649, 0.278, 0.2651, 0.2796, 0.2649, 0.28, 0.2659, 0.278, 0.2659, 0.28, 0.2651, 0.2796, 0.2649, 0.278, 0.2659, 0.2808, 0.2649, 0.28, 0.2651, 0.2796, 0.2659, 0.28, 0.2645, 0.278, 0.2649, 0.28, 0.2651, 0.2796, 0.2649, 0.278, 0.2659, 0.2808, 0.2659, 0.28, 0.2651, 0.2796, 0.2649, 0.28, 0.2659, 0.278, 0.2649, 0.278, 0.2651, 0.2796, 0.2659, 0.28, 0.6132, 0.278, 0.6132, 0.28, 0.6141, 0.2796, 0.6142, 0.278, 0.6132, 0.2808, 0.6142, 0.28, 0.6141, 0.2796, 0.6132, 0.28, 0.6147, 0.278, 0.6142, 0.278, 0.6141, 0.2796, 0.6142, 0.28, 0.6147, 0.278, 0.6142, 0.28, 0.6141, 0.2796, 0.6142, 0.278, 0.6132, 0.2808, 0.6132, 0.28, 0.6141, 0.2796, 0.6142, 0.28, 0.6132, 0.278, 0.6142, 0.278, 0.6141, 0.2796, 0.6132, 0.28, 0.2669, 0.244, 0.2669, 0.2448, 0.2661, 0.2452, 0.2659, 0.2448, 0.2669, 0.2468, 0.2659, 0.2468, 0.2661, 0.2452, 0.2669, 0.2448, 0.2655, 0.2468, 0.2659, 0.2448, 0.2661, 0.2452, 0.2659, 0.2468, 0.2655, 0.2468, 0.2659, 0.2468, 0.2661, 0.2452, 0.2659, 0.2448, 0.2669, 0.2468, 0.2669, 0.2448, 0.2661, 0.2452, 0.2659, 0.2468, 0.2669, 0.244, 0.2659, 0.2448, 0.2661, 0.2452, 0.2669, 0.2448, 0.6142, 0.2468, 0.6153, 0.2468, 0.6151, 0.2452, 0.6142, 0.2448, 0.6157, 0.2468, 0.6153, 0.2448, 0.6151, 0.2452, 0.6153, 0.2468, 0.6142, 0.244, 0.6142, 0.2448, 0.6151, 0.2452, 0.6153, 0.2448, 0.6157, 0.2468, 0.6153, 0.2468, 0.6151, 0.2452, 0.6153, 0.2448, 0.6142, 0.2468, 0.6142, 0.2448, 0.6151, 0.2452, 0.6153, 0.2468, 0.6142, 0.244, 0.6153, 0.2448, 0.6151, 0.2452, 0.6142, 0.2448, 0.2655, 0.255, 0.2659, 0.255, 0.2661, 0.2566, 0.2659, 0.257, 0.2669, 0.255, 0.2669, 0.257, 0.2661, 0.2566, 0.2659, 0.255, 0.2669, 0.2578, 0.2659, 0.257, 0.2661, 0.2566, 0.2669, 0.257, 0.2655, 0.255, 0.2659, 0.257, 0.2661, 0.2566, 0.2659, 0.255, 0.2669, 0.2578, 0.2669, 0.257, 0.2661, 0.2566, 0.2659, 0.257, 0.2669, 0.255, 0.2659, 0.255, 0.2661, 0.2566, 0.2669, 0.257, 0.6142, 0.255, 0.6142, 0.257, 0.6151, 0.2566, 0.6153, 0.255, 0.6142, 0.2578, 0.6153, 0.257, 0.6151, 0.2566, 0.6142, 0.257, 0.6157, 0.255, 0.6153, 0.255, 0.6151, 0.2566, 0.6153, 0.257, 0.6157, 0.255, 0.6153, 0.257, 0.6151, 0.2566, 0.6153, 0.255, 0.6142, 0.2578, 0.6142, 0.257, 0.6151, 0.2566, 0.6153, 0.257, 0.6142, 0.255, 0.6153, 0.255, 0.6151, 0.2566, 0.6142, 0.257, 0.258, 0.08456, 0.2583, 0.08456, 0.2584, 0.08656, 0.2583, 0.08701, 0.259, 0.08456, 0.259, 0.08701, 0.2584, 0.08656, 0.2583, 0.08456, 0.259, 0.08803, 0.2583, 0.08701, 0.2584, 0.08656, 0.259, 0.08701, 0.259, 0.08803, 0.259, 0.08701, 0.2584, 0.08656, 0.2583, 0.08701, 0.259, 0.08456, 0.2583, 0.08456, 0.2584, 0.08656, 0.259, 0.08701, 0.258, 0.08456, 0.2583, 0.08701, 0.2584, 0.08656, 0.2583, 0.08456, 0.259, 0.07417, 0.259, 0.07172, 0.2584, 0.07217, 0.2583, 0.07417, 0.259, 0.0707, 0.2583, 0.07172, 0.2584, 0.07217, 0.259, 0.07172, 0.258, 0.07417, 0.2583, 0.07417, 0.2584, 0.07217, 0.2583, 0.07172, 0.259, 0.0707, 0.259, 0.07172, 0.2584, 0.07217, 0.2583, 0.07172, 0.259, 0.07417, 0.2583, 0.07417, 0.2584, 0.07217, 0.259, 0.07172, 0.258, 0.07417, 0.2583, 0.07172, 0.2584, 0.07217, 0.2583, 0.07417, 0.9498, 0.08803, 0.9498, 0.08701, 0.9504, 0.08656, 0.9505, 0.08701, 0.9498, 0.08456, 0.9505, 0.08456, 0.9504, 0.08656, 0.9498, 0.08701, 0.9508, 0.08456, 0.9505, 0.08701, 0.9504, 0.08656, 0.9505, 0.08456, 0.9498, 0.08803, 0.9505, 0.08701, 0.9504, 0.08656, 0.9498, 0.08701, 0.9508, 0.08456, 0.9505, 0.08456, 0.9504, 0.08656, 0.9505, 0.08701, 0.9498, 0.08456, 0.9498, 0.08701, 0.9504, 0.08656, 0.9505, 0.08456, 0.9498, 0.07417, 0.9505, 0.07417, 0.9504, 0.07217, 0.9498, 0.07172, 0.9508, 0.07417, 0.9505, 0.07172, 0.9504, 0.07217, 0.9505, 0.07417, 0.9498, 0.0707, 0.9498, 0.07172, 0.9504, 0.07217, 0.9505, 0.07172, 0.9498, 0.0707, 0.9505, 0.07172, 0.9504, 0.07217, 0.9498, 0.07172, 0.9508, 0.07417, 0.9505, 0.07417, 0.9504, 0.07217, 0.9505, 0.07172, 0.9498, 0.07417, 0.9498, 0.07172, 0.9504, 0.07217, 0.9505, 0.07417, 0.2577, 0.1054, 0.258, 0.1054, 0.2582, 0.1074, 0.258, 0.1078, 0.2588, 0.1054, 0.2588, 0.1078, 0.2582, 0.1074, 0.258, 0.1054, 0.2588, 0.1089, 0.258, 0.1078, 0.2582, 0.1074, 0.2588, 0.1078, 0.2588, 0.1089, 0.2588, 0.1078, 0.2582, 0.1074, 0.258, 0.1078, 0.2588, 0.1054, 0.258, 0.1054, 0.2582, 0.1074, 0.2588, 0.1078, 0.2577, 0.1054, 0.258, 0.1078, 0.2582, 0.1074, 0.258, 0.1054, 0.2588, 0.095, 0.2588, 0.09255, 0.2582, 0.093, 0.258, 0.095, 0.2588, 0.09153, 0.258, 0.09255, 0.2582, 0.093, 0.2588, 0.09255, 0.2577, 0.095, 0.258, 0.095, 0.2582, 0.093, 0.258, 0.09255, 0.2588, 0.09153, 0.2588, 0.09255, 0.2582, 0.093, 0.258, 0.09255, 0.2588, 0.095, 0.258, 0.095, 0.2582, 0.093, 0.2588, 0.09255, 0.2577, 0.095, 0.258, 0.09255, 0.2582, 0.093, 0.258, 0.095, 0.9496, 0.1089, 0.9496, 0.1078, 0.9501, 0.1074, 0.9503, 0.1078, 0.9496, 0.1054, 0.9503, 0.1054, 0.9501, 0.1074, 0.9496, 0.1078, 0.9506, 0.1054, 0.9503, 0.1078, 0.9501, 0.1074, 0.9503, 0.1054, 0.9496, 0.1089, 0.9503, 0.1078, 0.9501, 0.1074, 0.9496, 0.1078, 0.9506, 0.1054, 0.9503, 0.1054, 0.9501, 0.1074, 0.9503, 0.1078, 0.9496, 0.1054, 0.9496, 0.1078, 0.9501, 0.1074, 0.9503, 0.1054, 0.9496, 0.095, 0.9503, 0.095, 0.9501, 0.093, 0.9496, 0.09255, 0.9506, 0.095, 0.9503, 0.09255, 0.9501, 0.093, 0.9503, 0.095, 0.9496, 0.09153, 0.9496, 0.09255, 0.9501, 0.093, 0.9503, 0.09255, 0.9496, 0.09153, 0.9503, 0.09255, 0.9501, 0.093, 0.9496, 0.09255, 0.9506, 0.095, 0.9503, 0.095, 0.9501, 0.093, 0.9503, 0.09255, 0.9496, 0.095, 0.9496, 0.09255, 0.9501, 0.093, 0.9503, 0.095, 0.2659, 0.2698, 0.2659, 0.278, 0.2649, 0.278, 0.2649, 0.2698, 0.2649, 0.2698, 0.2649, 0.278, 0.2645, 0.278, 0.2645, 0.2698, 0.2659, 0.2808, 0.2659, 0.2808, 0.2649, 0.28, 0.2649, 0.28, 0.2649, 0.28, 0.2649, 0.28, 0.2645, 0.278, 0.2645, 0.278, 0.2659, 0.278, 0.2659, 0.2698, 0.2649, 0.2698, 0.2649, 0.278, 0.2649, 0.278, 0.2649, 0.2698, 0.2645, 0.2698, 0.2645, 0.278, 0.2659, 0.267, 0.2659, 0.267, 0.2649, 0.2678, 0.2649, 0.2678, 0.2649, 0.2678, 0.2649, 0.2678, 0.2645, 0.2698, 0.2645, 0.2698, 0.2659, 0.2808, 0.6132, 0.2808, 0.6132, 0.28, 0.2659, 0.28, 0.2659, 0.28, 0.6132, 0.28, 0.6132, 0.278, 0.2659, 0.278, 0.6147, 0.278, 0.6147, 0.2698, 0.6142, 0.2698, 0.6142, 0.278, 0.6142, 0.278, 0.6142, 0.2698, 0.6132, 0.2698, 0.6132, 0.278, 0.6132, 0.267, 0.2659, 0.267, 0.2659, 0.2678, 0.6132, 0.2678, 0.6132, 0.2678, 0.2659, 0.2678, 0.2659, 0.2698, 0.6132, 0.2698, 0.6132, 0.2808, 0.6132, 0.2808, 0.6142, 0.28, 0.6142, 0.28, 0.6142, 0.28, 0.6142, 0.28, 0.6147, 0.278, 0.6147, 0.278, 0.6132, 0.278, 0.6132, 0.2698, 0.6142, 0.2698, 0.6142, 0.278, 0.6142, 0.278, 0.6142, 0.2698, 0.6147, 0.2698, 0.6147, 0.278, 0.6132, 0.267, 0.6132, 0.267, 0.6142, 0.2678, 0.6142, 0.2678, 0.6142, 0.2678, 0.6142, 0.2678, 0.6147, 0.2698, 0.6147, 0.2698, 0.6132, 0.2808, 0.2659, 0.2808, 0.2659, 0.28, 0.6132, 0.28, 0.6132, 0.28, 0.2659, 0.28, 0.2659, 0.278, 0.6132, 0.278, 0.2659, 0.267, 0.6132, 0.267, 0.6132, 0.2678, 0.2659, 0.2678, 0.2659, 0.2678, 0.6132, 0.2678, 0.6132, 0.2698, 0.2659, 0.2698, 0.2669, 0.2468, 0.2669, 0.255, 0.2659, 0.255, 0.2659, 0.2468, 0.2659, 0.2468, 0.2659, 0.255, 0.2655, 0.255, 0.2655, 0.2468, 0.2669, 0.2578, 0.2669, 0.2578, 0.2659, 0.257, 0.2659, 0.257, 0.2659, 0.257, 0.2659, 0.257, 0.2655, 0.255, 0.2655, 0.255, 0.2669, 0.255, 0.2669, 0.2468, 0.2659, 0.2468, 0.2659, 0.255, 0.2659, 0.255, 0.2659, 0.2468, 0.2655, 0.2468, 0.2655, 0.255, 0.2669, 0.244, 0.2669, 0.244, 0.2659, 0.2448, 0.2659, 0.2448, 0.2659, 0.2448, 0.2659, 0.2448, 0.2655, 0.2468, 0.2655, 0.2468, 0.2669, 0.2578, 0.6142, 0.2578, 0.6142, 0.257, 0.2669, 0.257, 0.2669, 0.257, 0.6142, 0.257, 0.6142, 0.255, 0.2669, 0.255, 0.6157, 0.255, 0.6157, 0.2468, 0.6153, 0.2468, 0.6153, 0.255, 0.6153, 0.255, 0.6153, 0.2468, 0.6142, 0.2468, 0.6142, 0.255, 0.6142, 0.244, 0.2669, 0.244, 0.2669, 0.2448, 0.6142, 0.2448, 0.6142, 0.2448, 0.2669, 0.2448, 0.2669, 0.2468, 0.6142, 0.2468, 0.6142, 0.2578, 0.6142, 0.2578, 0.6153, 0.257, 0.6153, 0.257, 0.6153, 0.257, 0.6153, 0.257, 0.6157, 0.255, 0.6157, 0.255, 0.6142, 0.255, 0.6142, 0.2468, 0.6153, 0.2468, 0.6153, 0.255, 0.6153, 0.255, 0.6153, 0.2468, 0.6157, 0.2468, 0.6157, 0.255, 0.6142, 0.244, 0.6142, 0.244, 0.6153, 0.2448, 0.6153, 0.2448, 0.6153, 0.2448, 0.6153, 0.2448, 0.6157, 0.2468, 0.6157, 0.2468, 0.6142, 0.2578, 0.2669, 0.2578, 0.2669, 0.257, 0.6142, 0.257, 0.6142, 0.257, 0.2669, 0.257, 0.2669, 0.255, 0.6142, 0.255, 0.2669, 0.244, 0.6142, 0.244, 0.6142, 0.2448, 0.2669, 0.2448, 0.2669, 0.2448, 0.6142, 0.2448, 0.6142, 0.2468, 0.2669, 0.2468, 0.259, 0.08456, 0.9498, 0.08456, 0.9498, 0.08701, 0.259, 0.08701, 0.259, 0.08701, 0.9498, 0.08701, 0.9498, 0.08803, 0.259, 0.08803, 0.9508, 0.08456, 0.9508, 0.08456, 0.9505, 0.08701, 0.9505, 0.08701, 0.9505, 0.08701, 0.9505, 0.08701, 0.9498, 0.08803, 0.9498, 0.08803, 0.9498, 0.08456, 0.259, 0.08456, 0.259, 0.08701, 0.9498, 0.08701, 0.9498, 0.08701, 0.259, 0.08701, 0.259, 0.08803, 0.9498, 0.08803, 0.258, 0.08456, 0.258, 0.08456, 0.2583, 0.08701, 0.2583, 0.08701, 0.2583, 0.08701, 0.2583, 0.08701, 0.259, 0.08803, 0.259, 0.08803, 0.9508, 0.08456, 0.9508, 0.07417, 0.9505, 0.07417, 0.9505, 0.08456, 0.9505, 0.08456, 0.9505, 0.07417, 0.9498, 0.07417, 0.9498, 0.08456, 0.9498, 0.0707, 0.259, 0.0707, 0.259, 0.07172, 0.9498, 0.07172, 0.9498, 0.07172, 0.259, 0.07172, 0.259, 0.07417, 0.9498, 0.07417, 0.258, 0.07417, 0.258, 0.08456, 0.2583, 0.08456, 0.2583, 0.07417, 0.2583, 0.07417, 0.2583, 0.08456, 0.259, 0.08456, 0.259, 0.07417, 0.9508, 0.07417, 0.9508, 0.07417, 0.9505, 0.07172, 0.9505, 0.07172, 0.9505, 0.07172, 0.9505, 0.07172, 0.9498, 0.0707, 0.9498, 0.0707, 0.9498, 0.07417, 0.259, 0.07417, 0.259, 0.07172, 0.9498, 0.07172, 0.9498, 0.07172, 0.259, 0.07172, 0.259, 0.0707, 0.9498, 0.0707, 0.258, 0.07417, 0.258, 0.07417, 0.2583, 0.07172, 0.2583, 0.07172, 0.2583, 0.07172, 0.2583, 0.07172, 0.259, 0.0707, 0.259, 0.0707, 0.9508, 0.07417, 0.9508, 0.08456, 0.9505, 0.08456, 0.9505, 0.07417, 0.9505, 0.07417, 0.9505, 0.08456, 0.9498, 0.08456, 0.9498, 0.07417, 0.258, 0.08456, 0.258, 0.07417, 0.2583, 0.07417, 0.2583, 0.08456, 0.2583, 0.08456, 0.2583, 0.07417, 0.259, 0.07417, 0.259, 0.08456, 0.2588, 0.1054, 0.9496, 0.1054, 0.9496, 0.1078, 0.2588, 0.1078, 0.2588, 0.1078, 0.9496, 0.1078, 0.9496, 0.1089, 0.2588, 0.1089, 0.9506, 0.1054, 0.9506, 0.1054, 0.9503, 0.1078, 0.9503, 0.1078, 0.9503, 0.1078, 0.9503, 0.1078, 0.9496, 0.1089, 0.9496, 0.1089, 0.9496, 0.1054, 0.2588, 0.1054, 0.2588, 0.1078, 0.9496, 0.1078, 0.9496, 0.1078, 0.2588, 0.1078, 0.2588, 0.1089, 0.9496, 0.1089, 0.2577, 0.1054, 0.2577, 0.1054, 0.258, 0.1078, 0.258, 0.1078, 0.258, 0.1078, 0.258, 0.1078, 0.2588, 0.1089, 0.2588, 0.1089, 0.9506, 0.1054, 0.9506, 0.095, 0.9503, 0.095, 0.9503, 0.1054, 0.9503, 0.1054, 0.9503, 0.095, 0.9496, 0.095, 0.9496, 0.1054, 0.9496, 0.09153, 0.2588, 0.09153, 0.2588, 0.09255, 0.9496, 0.09255, 0.9496, 0.09255, 0.2588, 0.09255, 0.2588, 0.095, 0.9496, 0.095, 0.2577, 0.095, 0.2577, 0.1054, 0.258, 0.1054, 0.258, 0.095, 0.258, 0.095, 0.258, 0.1054, 0.2588, 0.1054, 0.2588, 0.095, 0.9506, 0.095, 0.9506, 0.095, 0.9503, 0.09255, 0.9503, 0.09255, 0.9503, 0.09255, 0.9503, 0.09255, 0.9496, 0.09153, 0.9496, 0.09153, 0.9496, 0.095, 0.2588, 0.095, 0.2588, 0.09255, 0.9496, 0.09255, 0.9496, 0.09255, 0.2588, 0.09255, 0.2588, 0.09153, 0.9496, 0.09153, 0.2577, 0.095, 0.2577, 0.095, 0.258, 0.09255, 0.258, 0.09255, 0.258, 0.09255, 0.258, 0.09255, 0.2588, 0.09153, 0.2588, 0.09153, 0.9506, 0.095, 0.9506, 0.1054, 0.9503, 0.1054, 0.9503, 0.095, 0.9503, 0.095, 0.9503, 0.1054, 0.9496, 0.1054, 0.9496, 0.095, 0.2577, 0.1054, 0.2577, 0.095, 0.258, 0.095, 0.258, 0.1054, 0.258, 0.1054, 0.258, 0.095, 0.2588, 0.095, 0.2588, 0.1054, 0.2645, 0.278, 0.2645, 0.278, 0.2645, 0.2698, 0.2645, 0.2698, 0.2599, 0.4251, 0.2593, 0.4203, 0.8853, 0.4203, 0.8847, 0.4251, 0.2642, 0.3075, 0.2631, 0.3038, 0.6062, 0.3038, 0.6052, 0.3075, 0.2604, 0.4966, 0.2599, 0.5025, 0.8847, 0.5025, 0.8842, 0.4966, 0.2607, 0.4899, 0.2604, 0.4966, 0.8842, 0.4966, 0.8838, 0.4899, 0.2586, 0.511, 0.2579, 0.5132, 0.8867, 0.5132, 0.8859, 0.511, 0.2579, 0.5132, 0.2571, 0.5139, 0.8874, 0.5139, 0.8867, 0.5132, 0.2593, 0.5074, 0.2586, 0.511, 0.8859, 0.511, 0.8853, 0.5074, 0.261, 0.4826, 0.2607, 0.4899, 0.8838, 0.4899, 0.8836, 0.4826, 0.261, 0.475, 0.261, 0.4826, 0.8836, 0.4826, 0.8835, 0.475, 0.2651, 0.3124, 0.6043, 0.3124, 0.6052, 0.3075, 0.2642, 0.3075, 0.2599, 0.5025, 0.2593, 0.5074, 0.8853, 0.5074, 0.8847, 0.5025, 0.2631, 0.3995, 0.262, 0.4017, 0.6074, 0.4017, 0.6062, 0.3995, 0.2593, 0.5074, 0.8853, 0.5074, 0.8859, 0.511, 0.2586, 0.511, 0.2579, 0.5132, 0.8867, 0.5132, 0.8874, 0.5139, 0.2571, 0.5139, 0.2659, 0.3184, 0.6035, 0.3184, 0.6043, 0.3124, 0.2651, 0.3124, 0.2664, 0.3252, 0.6029, 0.3252, 0.6035, 0.3184, 0.2659, 0.3184, 0.2668, 0.3326, 0.6026, 0.3326, 0.6029, 0.3252, 0.2664, 0.3252, 0.2669, 0.3404, 0.6025, 0.3404, 0.6026, 0.3326, 0.2668, 0.3326, 0.262, 0.3016, 0.6074, 0.3016, 0.6086, 0.3008, 0.2608, 0.3008, 0.2642, 0.3075, 0.6052, 0.3075, 0.6062, 0.3038, 0.2631, 0.3038, 0.2651, 0.3124, 0.2642, 0.3075, 0.6052, 0.3075, 0.6043, 0.3124, 0.2669, 0.3404, 0.2668, 0.3326, 0.6026, 0.3326, 0.6025, 0.3404, 0.2586, 0.511, 0.8859, 0.511, 0.8867, 0.5132, 0.2579, 0.5132, 0.261, 0.475, 0.8835, 0.475, 0.8836, 0.4826, 0.261, 0.4826, 0.261, 0.4826, 0.8836, 0.4826, 0.8838, 0.4899, 0.2607, 0.4899, 0.2607, 0.4899, 0.8838, 0.4899, 0.8842, 0.4966, 0.2604, 0.4966, 0.2604, 0.4966, 0.8842, 0.4966, 0.8847, 0.5025, 0.2599, 0.5025, 0.2668, 0.3326, 0.2664, 0.3252, 0.6029, 0.3252, 0.6026, 0.3326, 0.2664, 0.3252, 0.2659, 0.3184, 0.6035, 0.3184, 0.6029, 0.3252, 0.2631, 0.3038, 0.6062, 0.3038, 0.6074, 0.3016, 0.262, 0.3016, 0.2664, 0.3781, 0.6029, 0.3781, 0.6035, 0.3849, 0.2659, 0.3849, 0.2599, 0.5025, 0.8847, 0.5025, 0.8853, 0.5074, 0.2593, 0.5074, 0.2668, 0.3706, 0.6026, 0.3706, 0.6029, 0.3781, 0.2664, 0.3781, 0.2604, 0.4311, 0.2599, 0.4251, 0.8847, 0.4251, 0.8842, 0.4311, 0.2607, 0.4378, 0.2604, 0.4311, 0.8842, 0.4311, 0.8838, 0.4378, 0.261, 0.4451, 0.2607, 0.4378, 0.8838, 0.4378, 0.8836, 0.4451, 0.261, 0.4527, 0.261, 0.4451, 0.8836, 0.4451, 0.8835, 0.4527, 0.2586, 0.4167, 0.2579, 0.4145, 0.8867, 0.4145, 0.8859, 0.4167, 0.2669, 0.3629, 0.6025, 0.3629, 0.6026, 0.3706, 0.2668, 0.3706, 0.2651, 0.3909, 0.6043, 0.3909, 0.6052, 0.3958, 0.2642, 0.3958, 0.2642, 0.3958, 0.2631, 0.3995, 0.6062, 0.3995, 0.6052, 0.3958, 0.262, 0.4017, 0.2608, 0.4025, 0.6086, 0.4025, 0.6074, 0.4017, 0.2669, 0.3629, 0.2668, 0.3706, 0.6026, 0.3706, 0.6025, 0.3629, 0.2668, 0.3706, 0.2664, 0.3781, 0.6029, 0.3781, 0.6026, 0.3706, 0.2664, 0.3781, 0.2659, 0.3849, 0.6035, 0.3849, 0.6029, 0.3781, 0.2659, 0.3849, 0.2651, 0.3909, 0.6043, 0.3909, 0.6035, 0.3849, 0.2579, 0.4145, 0.2571, 0.4137, 0.8874, 0.4137, 0.8867, 0.4145, 0.2593, 0.4203, 0.2586, 0.4167, 0.8859, 0.4167, 0.8853, 0.4203, 0.2599, 0.4251, 0.8847, 0.4251, 0.8853, 0.4203, 0.2593, 0.4203, 0.2651, 0.3909, 0.2642, 0.3958, 0.6052, 0.3958, 0.6043, 0.3909, 0.261, 0.4527, 0.8835, 0.4527, 0.8836, 0.4451, 0.261, 0.4451, 0.261, 0.4451, 0.8836, 0.4451, 0.8838, 0.4378, 0.2607, 0.4378, 0.2593, 0.4203, 0.8853, 0.4203, 0.8859, 0.4167, 0.2586, 0.4167, 0.2579, 0.4145, 0.8867, 0.4145, 0.8874, 0.4137, 0.2571, 0.4137, 0.2586, 0.4167, 0.8859, 0.4167, 0.8867, 0.4145, 0.2579, 0.4145, 0.2607, 0.4378, 0.8838, 0.4378, 0.8842, 0.4311, 0.2604, 0.4311, 0.2604, 0.4311, 0.8842, 0.4311, 0.8847, 0.4251, 0.2599, 0.4251, 0.2642, 0.3958, 0.6052, 0.3958, 0.6062, 0.3995, 0.2631, 0.3995, 0.262, 0.4017, 0.6074, 0.4017, 0.6086, 0.4025, 0.2608, 0.4025, 0.2631, 0.3995, 0.6062, 0.3995, 0.6074, 0.4017, 0.262, 0.4017, 0.2659, 0.3849, 0.6035, 0.3849, 0.6043, 0.3909, 0.2651, 0.3909, 0.262, 0.3016, 0.2608, 0.3008, 0.6086, 0.3008, 0.6074, 0.3016, 0.2631, 0.3038, 0.262, 0.3016, 0.6074, 0.3016, 0.6062, 0.3038, 0.2659, 0.3184, 0.2651, 0.3124, 0.6043, 0.3124, 0.6035, 0.3184, 0.2491, 0.05097, 0.2491, 0.07376, 0.0008725, 0.07376, 0.0008725, 0.05097, 0.06109, 0.001079, 0.06109, 0.02387, 0.0008725, 0.02387, 0.0008725, 0.001079, 0.0008725, 0.04882, 0.0008725, 0.02603, 0.2491, 0.02603, 0.2491, 0.04882, 0.2491, 0.2488, 0.0008725, 0.2488, 0.0008725, 0.1637, 0.2491, 0.1637, 0.2491, 0.1612, 0.0008725, 0.1612, 0.0008725, 0.07608, 0.2491, 0.07608, 0.06109, 0.2648, 0.06109, 0.2875, 0.0008726, 0.2875, 0.0008726, 0.2648, 0.2491, 0.3146, 0.2491, 0.3374, 0.0008725, 0.3374, 0.0008725, 0.3146, 0.123, 0.2648, 0.123, 0.2875, 0.06283, 0.2875, 0.06283, 0.2648, 0.0008725, 0.3125, 0.0008725, 0.2897, 0.2491, 0.2897, 0.2491, 0.3125, 0.2491, 0.5124, 0.0008725, 0.5124, 0.0008724, 0.4273, 0.2491, 0.4273, 0.2491, 0.4249, 0.0008725, 0.4249, 0.0008725, 0.3397, 0.2491, 0.3397, 0.9268, 0.7739, 0.9268, 0.7511, 0.999, 0.7511, 0.999, 0.7739, 0.001045, 0.724, 0.001045, 0.7012, 0.999, 0.7012, 0.999, 0.724, 0.8554, 0.7739, 0.8554, 0.7511, 0.9249, 0.7511, 0.9249, 0.7739, 0.9991, 0.7261, 0.9991, 0.7489, 0.03778, 0.7489, 0.03778, 0.7261, 0.001045, 0.6138, 0.999, 0.6138, 0.999, 0.6989, 0.001045, 0.6989, 0.999, 0.6113, 0.001045, 0.6113, 0.001045, 0.5262, 0.999, 0.5262, 0.001045, 0.7739, 0.001045, 0.7511, 0.07315, 0.7511, 0.07315, 0.7739, 0.9625, 0.776, 0.9625, 0.7988, 0.001123, 0.7988, 0.001123, 0.776, 0.1446, 0.7511, 0.1446, 0.7739, 0.07509, 0.7739, 0.07509, 0.7511, 0.001045, 0.8238, 0.001045, 0.801, 0.999, 0.801, 0.999, 0.8238, 0.999, 0.9112, 0.001045, 0.9112, 0.001045, 0.8261, 0.999, 0.8261, 0.999, 0.9988, 0.001045, 0.9988, 0.001045, 0.9137, 0.999, 0.9137, 0.2491, 0.05097, 0.2491, 0.0499, 0.2498, 0.05009, 0.25, 0.05097, 0.0008725, 0.07608, 0.0, 0.07608, 0.0001601, 0.07507, 0.0008725, 0.07484, 0.06283, 0.001079, 0.06196, 0.001079, 0.06212, 0.000198, 0.06283, 2.98e-08, 0.06283, 0.02387, 0.06283, 0.02495, 0.06212, 0.02475, 0.06196, 0.02387, 0.2491, 0.1637, 0.2491, 0.1624, 0.2498, 0.1626, 0.25, 0.1637, 0.2491, 0.07376, 0.25, 0.07376, 0.2498, 0.07465, 0.2491, 0.07484, 0.0008725, 0.1637, 0.0, 0.1637, 0.0001601, 0.1626, 0.0008725, 0.1624, 0.0008725, 0.001079, 0.0, 0.001079, 0.0001601, 0.000198, 0.0008725, 0.0, 0.0008725, 0.07376, 0.0008726, 0.07484, 0.0001602, 0.07465, 5.96e-08, 0.07376, 0.0008725, 0.02387, 0.0008725, 0.02495, 0.0001601, 0.02475, 0.0, 0.02387, 0.2491, 0.07608, 0.2491, 0.07484, 0.2498, 0.07507, 0.25, 0.07608, 0.0008725, 0.05097, 0.0, 0.05097, 0.0001601, 0.05009, 0.0008725, 0.0499, 0.123, 0.001079, 0.123, 2.98e-08, 0.1238, 0.000198, 0.1239, 0.001079, 0.0008725, 0.1612, 0.0008725, 0.1624, 0.0001601, 0.1622, 0.0, 0.1612, 0.2491, 0.04882, 0.25, 0.04882, 0.2498, 0.0497, 0.2491, 0.0499, 0.123, 0.02387, 0.1239, 0.02387, 0.1238, 0.02475, 0.123, 0.02495, 0.2491, 0.02603, 0.2491, 0.02495, 0.2498, 0.02515, 0.25, 0.02603, 0.2491, 0.2488, 0.25, 0.2488, 0.2498, 0.2498, 0.2491, 0.25, 0.0008725, 0.2488, 0.0008725, 0.25, 0.0001601, 0.2498, 0.0, 0.2488, 0.0008725, 0.02603, 0.0, 0.02603, 0.0001601, 0.02515, 0.0008725, 0.02495, 0.06109, 0.001079, 0.06109, 2.98e-08, 0.0618, 0.000198, 0.06196, 0.001079, 0.06109, 0.02387, 0.06196, 0.02387, 0.0618, 0.02475, 0.06109, 0.02495, 0.0008725, 0.04882, 0.0008725, 0.0499, 0.0001601, 0.0497, 0.0, 0.04882, 0.2491, 0.1612, 0.25, 0.1612, 0.2498, 0.1622, 0.2491, 0.1624, 0.2491, 0.3146, 0.2491, 0.3136, 0.2498, 0.3138, 0.25, 0.3146, 0.0008725, 0.3397, 0.0, 0.3397, 0.0001601, 0.3387, 0.0008725, 0.3385, 0.0008726, 0.2648, 0.0, 0.2648, 0.0001601, 0.2639, 0.0008725, 0.2637, 0.0008726, 0.2875, 0.0008725, 0.2886, 0.0001601, 0.2884, 0.0, 0.2875, 0.2491, 0.4273, 0.2491, 0.4261, 0.2498, 0.4263, 0.25, 0.4273, 0.2491, 0.3374, 0.25, 0.3374, 0.2498, 0.3383, 0.2491, 0.3385, 0.0008724, 0.4273, 0.0, 0.4273, 0.0001601, 0.4263, 0.0008725, 0.4261, 0.06283, 0.2648, 0.06196, 0.2648, 0.06212, 0.2639, 0.06283, 0.2637, 0.0008725, 0.3374, 0.0008726, 0.3385, 0.0001602, 0.3383, 5.96e-08, 0.3374, 0.06283, 0.2875, 0.06283, 0.2886, 0.06212, 0.2884, 0.06196, 0.2875, 0.2491, 0.3397, 0.2491, 0.3385, 0.2498, 0.3387, 0.25, 0.3397, 0.0008725, 0.3146, 0.0, 0.3146, 0.0001601, 0.3138, 0.0008725, 0.3136, 0.06109, 0.2648, 0.06109, 0.2637, 0.0618, 0.2639, 0.06196, 0.2648, 0.0008725, 0.4249, 0.0008725, 0.4261, 0.0001601, 0.4259, 0.0, 0.4249, 0.2491, 0.3125, 0.25, 0.3125, 0.2498, 0.3134, 0.2491, 0.3136, 0.06109, 0.2875, 0.06196, 0.2875, 0.0618, 0.2884, 0.06109, 0.2886, 0.2491, 0.2897, 0.2491, 0.2886, 0.2498, 0.2888, 0.25, 0.2897, 0.2491, 0.5124, 0.25, 0.5124, 0.2498, 0.5134, 0.2491, 0.5137, 0.0008725, 0.5124, 0.0008725, 0.5137, 0.0001601, 0.5134, 5.96e-08, 0.5124, 0.0008725, 0.2897, 0.0, 0.2897, 0.0001601, 0.2888, 0.0008725, 0.2886, 0.123, 0.2648, 0.123, 0.2637, 0.1238, 0.2639, 0.1239, 0.2648, 0.123, 0.2875, 0.1239, 0.2875, 0.1238, 0.2884, 0.123, 0.2886, 0.0008725, 0.3125, 0.0008725, 0.3136, 0.0001601, 0.3134, 2.98e-08, 0.3125, 0.2491, 0.4249, 0.25, 0.4249, 0.2498, 0.4259, 0.2491, 0.4261, 0.001045, 0.724, 0.001045, 0.7251, 0.0001918, 0.7249, 1.788e-07, 0.724, 0.001045, 0.5262, 2.98e-08, 0.5262, 0.0001917, 0.5252, 0.001045, 0.5249, 0.999, 0.7739, 1.0, 0.7739, 0.9998, 0.7747, 0.999, 0.7749, 0.999, 0.7511, 0.999, 0.75, 0.9998, 0.7502, 1.0, 0.7511, 0.001045, 0.6989, 0.001045, 0.7001, 0.0001917, 0.6999, 1.192e-07, 0.6989, 0.001045, 0.7012, 1.788e-07, 0.7012, 0.0001918, 0.7003, 0.001045, 0.7001, 0.999, 0.6989, 1.0, 0.6989, 0.9998, 0.6999, 0.999, 0.7001, 0.9249, 0.7739, 0.9258, 0.7739, 0.9256, 0.7747, 0.9248, 0.7749, 0.999, 0.7012, 0.999, 0.7001, 0.9998, 0.7003, 1.0, 0.7012, 0.9249, 0.7511, 0.9248, 0.75, 0.9256, 0.7502, 0.9258, 0.7511, 0.999, 0.5262, 0.999, 0.5249, 0.9998, 0.5252, 1.0, 0.5262, 0.999, 0.724, 1.0, 0.724, 0.9998, 0.7249, 0.999, 0.7251, 0.9268, 0.7739, 0.9268, 0.7749, 0.926, 0.7747, 0.9258, 0.7739, 0.001045, 0.6113, 0.001045, 0.6125, 0.0001917, 0.6123, 0.0, 0.6113, 0.03778, 0.7261, 0.03666, 0.7261, 0.03679, 0.7253, 0.03766, 0.7251, 0.9268, 0.7511, 0.9258, 0.7511, 0.926, 0.7502, 0.9268, 0.75, 0.03778, 0.7489, 0.03766, 0.75, 0.03679, 0.7498, 0.03666, 0.7489, 0.001045, 0.6138, 1.192e-07, 0.6138, 0.0001917, 0.6128, 0.001045, 0.6125, 0.999, 0.6138, 0.999, 0.6125, 0.9998, 0.6128, 1.0, 0.6138, 0.9991, 0.7489, 1.0, 0.7489, 0.9998, 0.7498, 0.999, 0.75, 0.8554, 0.7739, 0.8553, 0.7749, 0.8545, 0.7747, 0.8543, 0.7739, 0.8554, 0.7511, 0.8543, 0.7511, 0.8545, 0.7502, 0.8553, 0.75, 0.9991, 0.7261, 0.999, 0.7251, 0.9998, 0.7253, 1.0, 0.7261, 0.999, 0.6113, 1.0, 0.6113, 0.9998, 0.6123, 0.999, 0.6125, 0.9625, 0.776, 0.9623, 0.7749, 0.9631, 0.7751, 0.9633, 0.776, 0.001045, 0.9137, 0.0, 0.9137, 0.0001917, 0.9126, 0.001045, 0.9124, 0.07315, 0.7739, 0.0742, 0.7739, 0.07401, 0.7747, 0.07315, 0.7749, 0.07315, 0.7511, 0.07315, 0.75, 0.07401, 0.7502, 0.0742, 0.7511, 0.999, 0.8261, 0.999, 0.8248, 0.9998, 0.8251, 1.0, 0.8261, 0.9625, 0.7988, 0.9633, 0.7988, 0.9631, 0.7997, 0.9623, 0.7999, 0.001045, 0.8261, 2.98e-08, 0.8261, 0.0001918, 0.8251, 0.001045, 0.8248, 0.07509, 0.7511, 0.0742, 0.7511, 0.07444, 0.7502, 0.07521, 0.75, 0.001123, 0.7988, 0.001007, 0.7999, 0.0001332, 0.7997, 2.98e-08, 0.7988, 0.07509, 0.7739, 0.07521, 0.7749, 0.07444, 0.7747, 0.0742, 0.7739, 0.999, 0.9137, 0.999, 0.9124, 0.9998, 0.9126, 1.0, 0.9137, 0.001123, 0.776, 2.98e-08, 0.776, 0.0001333, 0.7751, 0.001007, 0.7749, 0.001045, 0.7739, 0.001045, 0.7749, 0.0001918, 0.7747, 2.98e-08, 0.7739, 0.001045, 0.9988, 0.001045, 1.0, 0.0001917, 0.9998, 8.941e-08, 0.9988, 0.999, 0.8238, 1.0, 0.8238, 0.9998, 0.8246, 0.999, 0.8248, 0.001045, 0.7511, 2.98e-08, 0.7511, 0.0001918, 0.7502, 0.001045, 0.75, 0.999, 0.801, 0.999, 0.7999, 0.9998, 0.8001, 1.0, 0.801, 0.999, 0.9112, 1.0, 0.9112, 0.9998, 0.9122, 0.999, 0.9124, 0.001045, 0.9112, 0.001045, 0.9124, 0.0001917, 0.9122, 0.0, 0.9112, 0.001045, 0.801, 2.98e-08, 0.801, 0.0001918, 0.8001, 0.001045, 0.7999, 0.1446, 0.7511, 0.1447, 0.75, 0.1455, 0.7502, 0.1457, 0.7511, 0.1446, 0.7739, 0.1457, 0.7739, 0.1455, 0.7747, 0.1447, 0.7749, 0.001045, 0.8238, 0.001045, 0.8248, 0.0001918, 0.8246, 8.941e-08, 0.8238, 0.999, 0.9988, 1.0, 0.9988, 0.9998, 0.9998, 0.999, 1.0, 0.0008725, 0.07608, 0.0008725, 0.1612, 0.0, 0.1612, 0.0, 0.07608, 0.06283, 2.98e-08, 0.123, 2.98e-08, 0.123, 0.001079, 0.06283, 0.001079, 0.2491, 0.04882, 0.2491, 0.02603, 0.25, 0.02603, 0.25, 0.04882, 0.1239, 0.001079, 0.1239, 0.02387, 0.123, 0.02387, 0.123, 0.001079, 0.2491, 0.2488, 0.2491, 0.1637, 0.25, 0.1637, 0.25, 0.2488, 0.123, 0.02495, 0.06283, 0.02495, 0.06283, 0.02387, 0.123, 0.02387, 0.2491, 0.07376, 0.2491, 0.05097, 0.25, 0.05097, 0.25, 0.07376, 0.06196, 0.02387, 0.06196, 0.001079, 0.06283, 0.001079, 0.06283, 0.02387, 0.2491, 0.02603, 0.0008725, 0.02603, 0.0008725, 0.02495, 0.2491, 0.02495, 0.2491, 0.25, 0.0008725, 0.25, 0.0008725, 0.2488, 0.2491, 0.2488, 0.06109, 0.001079, 0.0008725, 0.001079, 0.0008725, 0.0, 0.06109, 2.98e-08, 0.0, 0.2488, 0.0, 0.1637, 0.0008725, 0.1637, 0.0008725, 0.2488, 0.0008725, 0.07376, 0.2491, 0.07376, 0.2491, 0.07484, 0.0008726, 0.07484, 0.0008725, 0.1624, 0.2491, 0.1624, 0.2491, 0.1637, 0.0008725, 0.1637, 0.0008725, 0.02603, 0.0008725, 0.04882, 0.0, 0.04882, 0.0, 0.02603, 0.06196, 0.001079, 0.06196, 0.02387, 0.06109, 0.02387, 0.06109, 0.001079, 0.2491, 0.1612, 0.2491, 0.07608, 0.25, 0.07608, 0.25, 0.1612, 0.06109, 0.02495, 0.0008725, 0.02495, 0.0008725, 0.02387, 0.06109, 0.02387, 0.0008725, 0.05097, 0.0008725, 0.07376, 5.96e-08, 0.07376, 0.0, 0.05097, 0.0, 0.02387, 0.0, 0.001079, 0.0008725, 0.001079, 0.0008725, 0.02387, 0.0008725, 0.04882, 0.2491, 0.04882, 0.2491, 0.0499, 0.0008725, 0.0499, 0.2491, 0.1624, 0.0008725, 0.1624, 0.0008725, 0.1612, 0.2491, 0.1612, 0.2491, 0.05097, 0.0008725, 0.05097, 0.0008725, 0.0499, 0.2491, 0.0499, 0.0008725, 0.07484, 0.2491, 0.07484, 0.2491, 0.07608, 0.0008725, 0.07608, 0.0008725, 0.3397, 0.0008725, 0.4249, 0.0, 0.4249, 0.0, 0.3397, 0.0008725, 0.2637, 0.06109, 0.2637, 0.06109, 0.2648, 0.0008726, 0.2648, 0.2491, 0.3125, 0.2491, 0.2897, 0.25, 0.2897, 0.25, 0.3125, 0.06196, 0.2648, 0.06196, 0.2875, 0.06109, 0.2875, 0.06109, 0.2648, 0.2491, 0.5124, 0.2491, 0.4273, 0.25, 0.4273, 0.25, 0.5124, 0.06109, 0.2886, 0.0008725, 0.2886, 0.0008726, 0.2875, 0.06109, 0.2875, 0.2491, 0.3374, 0.2491, 0.3146, 0.25, 0.3146, 0.25, 0.3374, 0.0, 0.2875, 0.0, 0.2648, 0.0008726, 0.2648, 0.0008726, 0.2875, 0.2491, 0.2897, 0.0008725, 0.2897, 0.0008725, 0.2886, 0.2491, 0.2886, 0.2491, 0.5137, 0.0008725, 0.5137, 0.0008725, 0.5124, 0.2491, 0.5124, 0.123, 0.2648, 0.06283, 0.2648, 0.06283, 0.2637, 0.123, 0.2637, 5.96e-08, 0.5124, 0.0, 0.4273, 0.0008724, 0.4273, 0.0008725, 0.5124, 0.0008725, 0.3374, 0.2491, 0.3374, 0.2491, 0.3385, 0.0008726, 0.3385, 0.0008725, 0.4261, 0.2491, 0.4261, 0.2491, 0.4273, 0.0008724, 0.4273, 0.0008725, 0.2897, 0.0008725, 0.3125, 2.98e-08, 0.3125, 0.0, 0.2897, 0.1239, 0.2648, 0.1239, 0.2875, 0.123, 0.2875, 0.123, 0.2648, 0.2491, 0.4249, 0.2491, 0.3397, 0.25, 0.3397, 0.25, 0.4249, 0.123, 0.2886, 0.06283, 0.2886, 0.06283, 0.2875, 0.123, 0.2875, 0.0008725, 0.3146, 0.0008725, 0.3374, 5.96e-08, 0.3374, 0.0, 0.3146, 0.06196, 0.2875, 0.06196, 0.2648, 0.06283, 0.2648, 0.06283, 0.2875, 0.0008725, 0.3125, 0.2491, 0.3125, 0.2491, 0.3136, 0.0008725, 0.3136, 0.2491, 0.4261, 0.0008725, 0.4261, 0.0008725, 0.4249, 0.2491, 0.4249, 0.2491, 0.3146, 0.0008725, 0.3146, 0.0008725, 0.3136, 0.2491, 0.3136, 0.0008725, 0.3385, 0.2491, 0.3385, 0.2491, 0.3397, 0.0008725, 0.3397, 0.001045, 0.5262, 0.001045, 0.6113, 0.0, 0.6113, 2.98e-08, 0.5262, 0.999, 0.7749, 0.9268, 0.7749, 0.9268, 0.7739, 0.999, 0.7739, 0.03778, 0.7261, 0.03778, 0.7489, 0.03666, 0.7489, 0.03666, 0.7261, 0.9258, 0.7739, 0.9258, 0.7511, 0.9268, 0.7511, 0.9268, 0.7739, 0.001045, 0.6138, 0.001045, 0.6989, 1.192e-07, 0.6989, 1.192e-07, 0.6138, 0.9268, 0.75, 0.999, 0.75, 0.999, 0.7511, 0.9268, 0.7511, 0.001045, 0.7012, 0.001045, 0.724, 1.788e-07, 0.724, 1.788e-07, 0.7012, 1.0, 0.7511, 1.0, 0.7739, 0.999, 0.7739, 0.999, 0.7511, 0.03778, 0.7489, 0.9991, 0.7489, 0.999, 0.75, 0.03766, 0.75, 0.001045, 0.6125, 0.999, 0.6125, 0.999, 0.6138, 0.001045, 0.6138, 0.8554, 0.7739, 0.9249, 0.7739, 0.9248, 0.7749, 0.8553, 0.7749, 1.0, 0.6138, 1.0, 0.6989, 0.999, 0.6989, 0.999, 0.6138, 0.999, 0.7012, 0.001045, 0.7012, 0.001045, 0.7001, 0.999, 0.7001, 0.999, 0.7001, 0.001045, 0.7001, 0.001045, 0.6989, 0.999, 0.6989, 0.9991, 0.7489, 0.9991, 0.7261, 1.0, 0.7261, 1.0, 0.7489, 0.8543, 0.7739, 0.8543, 0.7511, 0.8554, 0.7511, 0.8554, 0.7739, 0.999, 0.6113, 0.999, 0.5262, 1.0, 0.5262, 1.0, 0.6113, 0.8553, 0.75, 0.9248, 0.75, 0.9249, 0.7511, 0.8554, 0.7511, 0.999, 0.724, 0.999, 0.7012, 1.0, 0.7012, 1.0, 0.724, 0.9258, 0.7511, 0.9258, 0.7739, 0.9249, 0.7739, 0.9249, 0.7511, 0.9991, 0.7261, 0.03778, 0.7261, 0.03766, 0.7251, 0.999, 0.7251, 0.999, 0.6125, 0.001045, 0.6125, 0.001045, 0.6113, 0.999, 0.6113, 0.001045, 0.724, 0.999, 0.724, 0.999, 0.7251, 0.001045, 0.7251, 0.001045, 0.5249, 0.999, 0.5249, 0.999, 0.5262, 0.001045, 0.5262, 0.001045, 0.9137, 0.001045, 0.9988, 8.941e-08, 0.9988, 0.0, 0.9137, 0.07315, 0.7749, 0.001045, 0.7749, 0.001045, 0.7739, 0.07315, 0.7739, 0.999, 0.8238, 0.999, 0.801, 1.0, 0.801, 1.0, 0.8238, 2.98e-08, 0.7739, 2.98e-08, 0.7511, 0.001045, 0.7511, 0.001045, 0.7739, 0.999, 0.9112, 0.999, 0.8261, 1.0, 0.8261, 1.0, 0.9112, 0.001045, 0.75, 0.07315, 0.75, 0.07315, 0.7511, 0.001045, 0.7511, 0.9625, 0.7988, 0.9625, 0.776, 0.9633, 0.776, 0.9633, 0.7988, 0.0742, 0.7511, 0.0742, 0.7739, 0.07315, 0.7739, 0.07315, 0.7511, 0.999, 0.801, 0.001045, 0.801, 0.001045, 0.7999, 0.999, 0.7999, 0.999, 0.9124, 0.001045, 0.9124, 0.001045, 0.9112, 0.999, 0.9112, 0.1446, 0.7511, 0.07509, 0.7511, 0.07521, 0.75, 0.1447, 0.75, 0.0, 0.9112, 2.98e-08, 0.8261, 0.001045, 0.8261, 0.001045, 0.9112, 0.001123, 0.7988, 0.9625, 0.7988, 0.9623, 0.7999, 0.001007, 0.7999, 0.001045, 0.8248, 0.999, 0.8248, 0.999, 0.8261, 0.001045, 0.8261, 0.001045, 0.801, 0.001045, 0.8238, 8.941e-08, 0.8238, 2.98e-08, 0.801, 0.1457, 0.7511, 0.1457, 0.7739, 0.1446, 0.7739, 0.1446, 0.7511, 0.999, 0.9988, 0.999, 0.9137, 1.0, 0.9137, 1.0, 0.9988, 0.1447, 0.7749, 0.07521, 0.7749, 0.07509, 0.7739, 0.1446, 0.7739, 0.001123, 0.776, 0.001123, 0.7988, 2.98e-08, 0.7988, 2.98e-08, 0.776, 0.0742, 0.7739, 0.0742, 0.7511, 0.07509, 0.7511, 0.07509, 0.7739, 0.001045, 0.8238, 0.999, 0.8238, 0.999, 0.8248, 0.001045, 0.8248, 0.999, 1.0, 0.001045, 1.0, 0.001045, 0.9988, 0.999, 0.9988, 0.9625, 0.776, 0.001123, 0.776, 0.001007, 0.7749, 0.9623, 0.7749, 0.001045, 0.9124, 0.999, 0.9124, 0.999, 0.9137, 0.001045, 0.9137, 0.123, 0.001079, 0.123, 0.02387, 0.06283, 0.02387, 0.06283, 0.001079, 0.0, 0.0, 0.0, 0.0, 0.0, 0.0, 0.0, 0.0, 0.0, 0.0, 0.0, 0.0, 0.0, 0.0, 0.0, 0.0, 0.0, 0.0, 0.0, 0.0, 0.0, 0.0, 0.0, 0.0, 0.0, 0.0, 0.0, 0.0, 0.0, 0.0, 0.0, 0.0, 0.0, 0.0, 0.0, 0.0, 0.0, 0.0, 0.0, 0.0, 0.0, 0.0, 0.0, 0.0, 0.0, 0.0, 0.0, 0.0])
me_cube_008.materials.append(None)
me_cube_008.materials.append(None)
me_cube_008.materials.append(None)
me_cube_008.use_remesh_preserve_volume = False
me_cube_008.use_remesh_preserve_attributes = False
me_cube_008.use_mirror_vertex_groups = False
me_cube_008.update()

# ---- objects
ob_bpassembly_door_panel_glass_marginal_border = bpy.data.objects.new('BPASSEMBLY.Door Panel Glass Marginal Border', me_base_point)
ob_vpdimz_door_panel_glass_marginal_border = bpy.data.objects.new('VPDIMZ.Door Panel Glass Marginal Border', None)
ob_vpdimy_door_panel_glass_marginal_border = bpy.data.objects.new('VPDIMY.Door Panel Glass Marginal Border', None)
ob_vpdimx_door_panel_glass_marginal_border = bpy.data.objects.new('VPDIMX.Door Panel Glass Marginal Border', None)
ob_cage_door_panel_glass_marginal_border_cage = bpy.data.objects.new('CAGE.Door Panel Glass Marginal Border.CAGE', me_cage)
ob_mesh_door_panel_glass_marginal_border_door_l = bpy.data.objects.new('MESH.Door Panel Glass Marginal Border.Door L', me_cube_008)

# ---- transforms, parenting, visibility, modifiers, constraints
ob_bpassembly_door_panel_glass_marginal_border.location = (0.0, 0.0, 0.0)
ob_bpassembly_door_panel_glass_marginal_border.lineart.crease_threshold = 0.0
ob_vpdimz_door_panel_glass_marginal_border.parent = ob_bpassembly_door_panel_glass_marginal_border
ob_vpdimz_door_panel_glass_marginal_border.location = (0.0, 0.0, 2.032)
ob_vpdimz_door_panel_glass_marginal_border.lock_location = (True, True, False)
ob_vpdimz_door_panel_glass_marginal_border.empty_display_size = 0.3048
ob_vpdimz_door_panel_glass_marginal_border.empty_image_offset = (0.0, 0.0)
ob_vpdimz_door_panel_glass_marginal_border.lineart.crease_threshold = 0.0
ob_vpdimy_door_panel_glass_marginal_border.parent = ob_bpassembly_door_panel_glass_marginal_border
ob_vpdimy_door_panel_glass_marginal_border.location = (0.0, -0.04445, 0.0)
ob_vpdimy_door_panel_glass_marginal_border.lock_location = (True, False, True)
ob_vpdimy_door_panel_glass_marginal_border.empty_display_size = 0.3048
ob_vpdimy_door_panel_glass_marginal_border.empty_image_offset = (0.0, 0.0)
ob_vpdimy_door_panel_glass_marginal_border.lineart.crease_threshold = 0.0
ob_vpdimx_door_panel_glass_marginal_border.parent = ob_bpassembly_door_panel_glass_marginal_border
ob_vpdimx_door_panel_glass_marginal_border.location = (0.9144, 0.0, 0.0)
ob_vpdimx_door_panel_glass_marginal_border.lock_location = (False, True, True)
ob_vpdimx_door_panel_glass_marginal_border.empty_display_size = 0.3048
ob_vpdimx_door_panel_glass_marginal_border.empty_image_offset = (0.0, 0.0)
ob_vpdimx_door_panel_glass_marginal_border.lineart.crease_threshold = 0.0
ob_cage_door_panel_glass_marginal_border_cage.parent = ob_bpassembly_door_panel_glass_marginal_border
ob_cage_door_panel_glass_marginal_border_cage.location = (0.0, 0.0, 0.0)
ob_cage_door_panel_glass_marginal_border_cage.lock_location = (True, True, True)
ob_cage_door_panel_glass_marginal_border_cage.lock_rotation = (True, True, True)
ob_cage_door_panel_glass_marginal_border_cage.visible_camera = False
ob_cage_door_panel_glass_marginal_border_cage.visible_diffuse = False
ob_cage_door_panel_glass_marginal_border_cage.visible_glossy = False
ob_cage_door_panel_glass_marginal_border_cage.visible_transmission = False
ob_cage_door_panel_glass_marginal_border_cage.visible_shadow = False
ob_cage_door_panel_glass_marginal_border_cage.display_type = 'WIRE'
ob_cage_door_panel_glass_marginal_border_cage.lineart.crease_threshold = 0.0
_vg = ob_cage_door_panel_glass_marginal_border_cage.vertex_groups.new(name='X Dimension')
_vg = ob_cage_door_panel_glass_marginal_border_cage.vertex_groups.new(name='Y Dimension')
_vg = ob_cage_door_panel_glass_marginal_border_cage.vertex_groups.new(name='Z Dimension')
_m = ob_cage_door_panel_glass_marginal_border_cage.modifiers.new('Hook-VPDIMX.New Assembly', 'HOOK')
_m.center = (0.6096, 0.0, 0.0)
_m.matrix_inverse = ((1.0, 0.0, 0.0, -0.6096), (0.0, 1.0, 0.0, 0.0), (0.0, 0.0, 1.0, 0.0), (0.0, 0.0, 0.0, 1.0))
_m.object = ob_vpdimx_door_panel_glass_marginal_border
_m = ob_cage_door_panel_glass_marginal_border_cage.modifiers.new('Hook-VPDIMY.New Assembly', 'HOOK')
_m.center = (0.0, 0.6096, 0.0)
_m.matrix_inverse = ((1.0, 0.0, 0.0, 0.0), (0.0, 1.0, 0.0, -0.6096), (0.0, 0.0, 1.0, 0.0), (0.0, 0.0, 0.0, 1.0))
_m.object = ob_vpdimy_door_panel_glass_marginal_border
_m = ob_cage_door_panel_glass_marginal_border_cage.modifiers.new('Hook-VPDIMZ.New Assembly', 'HOOK')
_m.center = (0.0, 0.0, 0.6096)
_m.matrix_inverse = ((1.0, 0.0, 0.0, 0.0), (0.0, 1.0, 0.0, 0.0), (0.0, 0.0, 1.0, -0.6096), (0.0, 0.0, 0.0, 1.0))
_m.object = ob_vpdimz_door_panel_glass_marginal_border
ob_mesh_door_panel_glass_marginal_border_door_l.parent = ob_bpassembly_door_panel_glass_marginal_border
ob_mesh_door_panel_glass_marginal_border_door_l.location = (0.0, 0.0, 0.0)
ob_mesh_door_panel_glass_marginal_border_door_l.lock_location = (True, True, True)
ob_mesh_door_panel_glass_marginal_border_door_l.lock_rotation = (True, True, True)
ob_mesh_door_panel_glass_marginal_border_door_l.lock_scale = (True, True, True)
ob_mesh_door_panel_glass_marginal_border_door_l.lineart.crease_threshold = 0.0
_vg = ob_mesh_door_panel_glass_marginal_border_door_l.vertex_groups.new(name='X Dimension')
_vg = ob_mesh_door_panel_glass_marginal_border_door_l.vertex_groups.new(name='Y Dimension')
_vg = ob_mesh_door_panel_glass_marginal_border_door_l.vertex_groups.new(name='Z Dimension')
_m = ob_mesh_door_panel_glass_marginal_border_door_l.modifiers.new('Hook-VPDIMX.New Assembly', 'HOOK')
_m.center = (0.9144, 0.0, 0.0)
_m.matrix_inverse = ((1.0, 0.0, 0.0, -0.9144), (0.0, 1.0, 0.0, 0.0), (0.0, 0.0, 1.0, 0.0), (0.0, 0.0, 0.0, 1.0))
_m.object = ob_vpdimx_door_panel_glass_marginal_border
_m = ob_mesh_door_panel_glass_marginal_border_door_l.modifiers.new('Hook-VPDIMZ.New Assembly', 'HOOK')
_m.center = (0.0, 0.0, 2.032)
_m.matrix_inverse = ((1.0, 0.0, 0.0, 0.0), (0.0, 1.0, 0.0, 0.0), (0.0, 0.0, 1.0, -2.032), (0.0, 0.0, 0.0, 1.0))
_m.object = ob_vpdimz_door_panel_glass_marginal_border

# ---- collection membership
col_collection_1.objects.link(ob_bpassembly_door_panel_glass_marginal_border)
col_collection_1.objects.link(ob_vpdimz_door_panel_glass_marginal_border)
col_collection_1.objects.link(ob_vpdimy_door_panel_glass_marginal_border)
col_collection_1.objects.link(ob_vpdimx_door_panel_glass_marginal_border)
col_collection_1.objects.link(ob_cage_door_panel_glass_marginal_border_cage)
col_collection_1.objects.link(ob_mesh_door_panel_glass_marginal_border_door_l)

# ---- scene / render settings (as saved in the file)
scene.frame_start = 1; scene.frame_end = 250; scene.frame_set(0)
scene.render.engine = 'CYCLES'
scene.render.resolution_percentage = 50
scene.render.dither_intensity = 0.0
scene.cycles.use_denoising = False
scene.cycles.samples = 100
scene.cycles.sampling_pattern = 'TABULATED_SOBOL'
scene.cycles.light_sampling_threshold = 0.0
scene.cycles.use_adaptive_sampling = False
scene.cycles.use_light_tree = False
scene.cycles.caustics_reflective = False
scene.cycles.caustics_refractive = False
scene.cycles.blur_glossy = 0.0
scene.cycles.max_bounces = 6
scene.cycles.pixel_filter_type = 'GAUSSIAN'
scene.cycles.sample_clamp_direct = 1.0
scene.cycles.sample_clamp_indirect = 1.0
scene.view_settings.view_transform = 'Standard'
bpy.context.view_layer.update()

# ---- added for rendering (the .blend has no active camera and no usable light): camera, sun
cam_auto = bpy.data.cameras.new('AutoCamera')
cam_auto.lens = 50.0
cam_auto.sensor_width = 36.0
cam_auto.clip_end = 1000.0
ob_auto_camera = bpy.data.objects.new('AutoCamera', cam_auto)
scene.collection.objects.link(ob_auto_camera)
ob_auto_camera.location = (2.51925, -2.49669, 2.66564)
ob_auto_camera.rotation_euler = (1.09748, -7.21219e-08, 0.694738)
scene.camera = ob_auto_camera
light_auto_sun = bpy.data.lights.new('AutoSun', 'SUN')
light_auto_sun.energy = 3.0
light_auto_sun.angle = 0.0523599
ob_auto_sun = bpy.data.objects.new('AutoSun', light_auto_sun)
scene.collection.objects.link(ob_auto_sun)
ob_auto_sun.rotation_euler = (0.872665, 0.174533, 0.523599)
bpy.context.view_layer.update()
